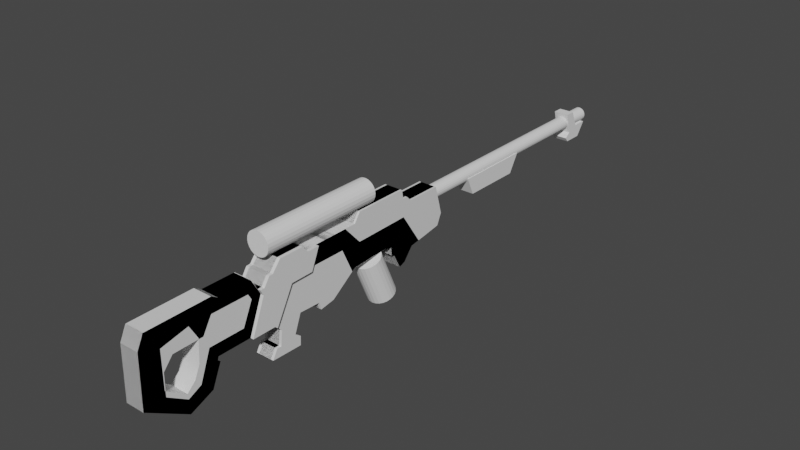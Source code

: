 # Source: Scifungun_Modelling_014_BlockOutStart_StockCutOut_AlternativeCutsinBodyCopy__BodyRoughCuts_.blend  (saved by Blender 2.91.10; exported with 4.5.12 LTS)
import bpy
from mathutils import Matrix  # noqa: F401  (used for matrix-valued properties, if any)

bpy.ops.wm.read_factory_settings(use_empty=True)
scene = bpy.context.scene
scene.name = 'Scene'

# ---- collections
col_reference = bpy.data.collections.new('Reference'); scene.collection.children.link(col_reference)
col_reference.hide_render = True
col_rifle = bpy.data.collections.new('Rifle'); scene.collection.children.link(col_rifle)

# ---- materials (node trees are filled in below, after node groups)
mat_material = bpy.data.materials.new('Material')
mat_material.alpha_threshold = 0.0
mat_material.use_transparent_shadow = False
mat_material.line_color = (0.0, 0.0, 0.0, 1.0)

# ---- node groups
ng_auto_smooth = bpy.data.node_groups.new('Auto Smooth', 'GeometryNodeTree')
_s = ng_auto_smooth.interface.new_socket(name='Geometry', in_out='OUTPUT', socket_type='NodeSocketGeometry')
_s = ng_auto_smooth.interface.new_socket(name='Geometry', in_out='INPUT', socket_type='NodeSocketGeometry')
_s = ng_auto_smooth.interface.new_socket(name='Angle', in_out='INPUT', socket_type='NodeSocketFloat')
_s.subtype = 'ANGLE'
_s.min_value = 0.0
_s.max_value = 3.142
ng_auto_smooth.is_modifier = True
_N = ng_auto_smooth.nodes; _L = ng_auto_smooth.links
n0 = _N.new('NodeGroupOutput'); n0.name = 'Group Output'; n0.location = (480, -100)
n1 = _N.new('NodeGroupInput'); n1.name = 'Group Input'; n1.location = (-420, -300)
n2 = _N.new('NodeGroupInput'); n2.name = 'Group Input.001'; n2.location = (-60, -100)
n3 = _N.new('GeometryNodeSetShadeSmooth'); n3.name = 'Set Shade Smooth'; n3.location = (120, -100)
n3.domain = 'EDGE'
n4 = _N.new('GeometryNodeSetShadeSmooth'); n4.name = 'Set Shade Smooth.001'; n4.location = (300, -100)
n5 = _N.new('GeometryNodeInputMeshEdgeAngle'); n5.name = 'Edge Angle'; n5.location = (-420, -220)
n6 = _N.new('GeometryNodeInputEdgeSmooth'); n6.name = 'Is Edge Smooth'; n6.location = (-60, -160)
n7 = _N.new('GeometryNodeInputShadeSmooth'); n7.name = 'Is Face Smooth'; n7.location = (-240, -340)
n8 = _N.new('FunctionNodeBooleanMath'); n8.name = 'Boolean Math'; n8.location = (-60, -220)
n9 = _N.new('FunctionNodeCompare'); n9.name = 'Compare'; n9.location = (-240, -180)
n9.operation = 'LESS_EQUAL'
_L.new(n5.outputs[0], n9.inputs[0])
_L.new(n4.outputs[0], n0.inputs[0])
_L.new(n1.outputs[1], n9.inputs[1])
_L.new(n9.outputs[0], n8.inputs[0])
_L.new(n7.outputs[0], n8.inputs[1])
_L.new(n2.outputs[0], n3.inputs[0])
_L.new(n6.outputs[0], n3.inputs[1])
_L.new(n3.outputs[0], n4.inputs[0])
_L.new(n8.outputs[0], n3.inputs[2])
n0.is_active_output = True

# ---- material node trees
mat_material.use_nodes = True; mat_material.node_tree.nodes.clear()
_N = mat_material.node_tree.nodes; _L = mat_material.node_tree.links
n0 = _N.new('ShaderNodeOutputMaterial'); n0.name = 'Material Output'; n0.location = (300, 300)
n1 = _N.new('ShaderNodeBsdfPrincipled'); n1.name = 'Principled BSDF'; n1.location = (10, 300)
n1.distribution = 'GGX'
n1.subsurface_method = 'BURLEY'
n1.inputs[2].default_value = 0.4
n1.inputs[3].default_value = 1.45
n1.inputs[27].default_value = (0.0, 0.0, 0.0, 1.0)
n1.inputs[28].default_value = 1.0
_L.new(n1.outputs[0], n0.inputs[0])
n0.is_active_output = True

# ---- world
world_world = bpy.data.worlds.new('World'); scene.world = world_world
world_world.use_nodes = True; world_world.node_tree.nodes.clear()
_N = world_world.node_tree.nodes; _L = world_world.node_tree.links
n0 = _N.new('ShaderNodeOutputWorld'); n0.name = 'World Output'; n0.location = (300, 300)
n1 = _N.new('ShaderNodeBackground'); n1.name = 'Background'; n1.location = (10, 300)
n1.inputs[0].default_value = (0.05088, 0.05088, 0.05088, 1.0)
_L.new(n1.outputs[0], n0.inputs[0])
n0.is_active_output = True
world_world.color = (0.05088, 0.05088, 0.05088)
world_world.use_sun_shadow = False
world_world.sun_shadow_jitter_overblur = 0.0

# ---- meshes
me_cube = bpy.data.meshes.new('Cube')
me_cube.from_pydata([(0.06842, -0.04359, -0.3687), (-0.06842, -0.04359, -0.3687), (-0.06842, -0.09209, -0.3869), (0.06842, -0.09209, -0.3869), (-0.06842, -0.1466, -0.2808), (0.06842, -0.1466, -0.2808), (-0.06842, -0.1709, -0.2687), (0.06842, -0.1709, -0.2687), (-0.06842, 0.02916, -0.2808), (0.06842, 0.02916, -0.2808), (-0.06842, -0.177, -0.2111), (0.06842, -0.177, -0.2111), (-0.06842, -0.2224, -0.205), (0.06842, -0.2224, -0.205), (-0.06842, -0.2224, -0.1929), (0.06842, -0.2224, -0.1929), (-0.06842, -0.5195, -0.205), (0.06842, -0.5195, -0.205), (0.06842, -0.05304, -0.0414), (-0.06842, -0.05304, -0.0414), (-0.06842, 0.1005, -0.2694), (0.06842, 0.1005, -0.2694), (-0.06842, -0.598, 0.09035), (0.06842, -0.598, 0.09035), (-0.06842, -0.4727, -0.04671), (0.06842, -0.4727, -0.04671), (-0.06842, -0.8511, 0.08878), (0.06842, -0.8511, 0.08878), (-0.06842, -0.9067, -0.04276), (0.06842, -0.9067, -0.04276), (-0.06842, -0.6285, -0.04352), (0.06842, -0.6285, -0.04352), (-0.06842, -0.5449, -0.223), (0.06842, -0.5449, -0.223)], [], [(1, 0, 3, 2), (5, 4, 2, 3), (4, 5, 7, 6), (11, 10, 6, 7), (10, 11, 13, 12), (15, 14, 12, 13), (14, 15, 17, 16), (0, 1, 8, 9), (20, 19, 18, 21), (23, 25, 24, 22), (18, 19, 24, 25), (9, 8, 20, 21), (27, 23, 22, 26), (30, 31, 29, 28), (33, 31, 30, 32), (32, 16, 17, 33), (29, 27, 26, 28), (26, 22, 24, 19, 20, 8, 1, 2, 4, 6, 10, 12, 14, 16, 32, 30, 28), (33, 17, 15, 13, 11, 7, 5, 3, 0, 9, 21, 18, 25, 23, 27, 29, 31)])
me_cube.polygons.foreach_set('use_smooth', [True] * 19)
_k = set([(0, 3), (0, 9), (1, 2), (1, 8), (2, 3), (2, 4), (3, 5), (4, 5), (4, 6), (5, 7), (6, 7), (6, 10), (7, 11), (8, 9), (8, 20), (9, 21), (10, 11), (10, 12), (11, 13), (12, 13), (12, 14), (13, 15), (14, 15), (14, 16), (15, 17), (16, 17), (16, 32), (17, 33), (18, 19), (18, 21), (18, 25), (19, 20), (19, 24), (20, 21), (22, 23), (22, 24), (22, 26), (23, 25), (23, 27), (24, 25), (26, 27), (26, 28), (27, 29), (28, 29), (28, 30), (29, 31), (30, 31), (30, 32), (31, 33), (32, 33)])
me_cube.attributes.new('sharp_edge', 'BOOLEAN', 'EDGE').data.foreach_set('value', [ (min(e.vertices), max(e.vertices)) in _k for e in me_cube.edges])
_k = {(0, 3): 1.0, (2, 3): 1.0, (1, 2): 1.0, (4, 5): 1.0, (2, 4): 1.0, (3, 5): 1.0, (5, 7): 1.0, (6, 7): 1.0, (4, 6): 1.0, (10, 11): 1.0, (6, 10): 1.0, (7, 11): 1.0, (11, 13): 1.0, (12, 13): 1.0, (10, 12): 1.0, (14, 15): 1.0, (12, 14): 1.0, (13, 15): 1.0, (15, 17): 1.0, (16, 17): 1.0, (14, 16): 1.0, (8, 9): 1.0, (1, 8): 1.0, (0, 9): 1.0, (19, 20): 1.0, (18, 19): 1.0, (18, 21): 1.0, (20, 21): 1.0, (23, 25): 1.0, (24, 25): 1.0, (22, 24): 1.0, (22, 23): 1.0, (19, 24): 1.0, (18, 25): 1.0, (8, 20): 1.0, (9, 21): 1.0, (26, 27): 1.0, (23, 27): 1.0, (22, 26): 1.0, (30, 31): 1.0, (29, 31): 1.0, (28, 29): 1.0, (28, 30): 1.0, (31, 33): 1.0, (30, 32): 1.0, (32, 33): 1.0, (16, 32): 1.0, (17, 33): 1.0, (27, 29): 1.0, (26, 28): 1.0}
me_cube.attributes.new('crease_edge', 'FLOAT', 'EDGE').data.foreach_set('value', [_k.get((min(e.vertices), max(e.vertices)), 0.0) for e in me_cube.edges])
_uv = me_cube.uv_layers.new(name='UVMap')
_uv.uv.foreach_set('vector', [0.0, 0.0, 0.0, 0.0, 0.0, 0.0, 0.0, 0.0, 0.0, 0.0, 0.0, 0.0, 0.0, 0.0, 0.0, 0.0, 0.0, 0.0, 0.0, 0.0, 0.0, 0.0, 0.0, 0.0, 0.0, 0.0, 0.0, 0.0, 0.0, 0.0, 0.0, 0.0, 0.0, 0.0, 0.0, 0.0, 0.0, 0.0, 0.0, 0.0, 0.0, 0.0, 0.0, 0.0, 0.0, 0.0, 0.0, 0.0, 0.0, 0.0, 0.0, 0.0, 0.0, 0.0, 0.0, 0.0, 0.0, 0.0, 0.0, 0.0, 0.0, 0.0, 0.0, 0.0, 0.0, 0.0, 0.0, 0.0, 0.0, 0.0, 0.0, 0.0, 0.0, 0.0, 0.0, 0.0, 0.0, 0.0, 0.0, 0.0, 0.0, 0.0, 0.0, 0.0, 0.0, 0.0, 0.0, 0.0, 0.0, 0.0, 0.0, 0.0, 0.0, 0.0, 0.0, 0.0, 0.0, 0.0, 0.0, 0.0, 0.0, 0.0, 0.0, 0.0, 0.0, 0.0, 0.0, 0.0, 0.0, 0.0, 0.0, 0.0, 0.0, 0.0, 0.0, 0.0, 0.0, 0.0, 0.0, 0.0, 0.0, 0.0, 0.0, 0.0, 0.0, 0.0, 0.0, 0.0, 0.0, 0.0, 0.0, 0.0, 0.0, 0.0, 0.0, 0.0, 0.5467, 0.1325, 0.5471, 0.1562, 0.5165, 0.168, 0.5177, 0.2072, 0.4669, 0.2216, 0.4644, 0.2149, 0.4448, 0.2081, 0.4408, 0.2036, 0.4644, 0.1985, 0.4671, 0.1962, 0.4799, 0.1956, 0.4813, 0.1914, 0.484, 0.1914, 0.4813, 0.1636, 0.4773, 0.1612, 0.5173, 0.1534, 0.5174, 0.1273, 0.4773, 0.5888, 0.4813, 0.5864, 0.484, 0.5586, 0.4813, 0.5586, 0.4799, 0.5544, 0.4671, 0.5538, 0.4644, 0.5515, 0.4408, 0.5464, 0.4448, 0.5419, 0.4644, 0.5351, 0.4669, 0.5284, 0.5177, 0.5428, 0.5165, 0.582, 0.5471, 0.5938, 0.5467, 0.6175, 0.5174, 0.6227, 0.5173, 0.5966])
me_cube.materials.append(mat_material)
me_cube.use_remesh_preserve_volume = False
me_cube.use_remesh_preserve_attributes = False
me_cube.use_mirror_vertex_groups = False
me_cube.update()
me_cylinder_002 = bpy.data.meshes.new('Cylinder.002')
me_cylinder_002.from_pydata([(-8.542e-09, 0.1649, -0.1224), (-1e-08, 0.02695, 0.1912), (0.02549, 0.1618, -0.1237), (0.02549, 0.02388, 0.1898), (0.04925, 0.1528, -0.1277), (0.04925, 0.01487, 0.1859), (0.06965, 0.1385, -0.134), (0.06965, 0.0005454, 0.1796), (0.0853, 0.1198, -0.1422), (0.0853, -0.01813, 0.1714), (0.09514, 0.09806, -0.1518), (0.09514, -0.03987, 0.1618), (0.0985, 0.07473, -0.162), (0.0985, -0.06321, 0.1515), (0.09514, 0.05139, -0.1723), (0.09514, -0.08655, 0.1413), (0.0853, 0.02965, -0.1819), (0.0853, -0.1083, 0.1317), (0.06965, 0.01097, -0.1901), (0.06965, -0.127, 0.1235), (0.04925, -0.003357, -0.1964), (0.04925, -0.1413, 0.1172), (0.02549, -0.01236, -0.2003), (0.02549, -0.1503, 0.1132), (2.982e-08, -0.01544, -0.2017), (2.836e-08, -0.1534, 0.1119), (-0.02549, -0.01236, -0.2003), (-0.02549, -0.1503, 0.1132), (-0.04925, -0.003357, -0.1964), (-0.04925, -0.1413, 0.1172), (-0.06965, 0.01097, -0.1901), (-0.06965, -0.127, 0.1235), (-0.0853, 0.02964, -0.1819), (-0.0853, -0.1083, 0.1317), (-0.09514, 0.05139, -0.1723), (-0.09514, -0.08655, 0.1413), (-0.0985, 0.07473, -0.162), (-0.0985, -0.06321, 0.1515), (-0.09514, 0.09806, -0.1518), (-0.09514, -0.03987, 0.1618), (-0.0853, 0.1198, -0.1422), (-0.0853, -0.01813, 0.1714), (-0.06965, 0.1385, -0.134), (-0.06965, 0.0005454, 0.1796), (-0.04925, 0.1528, -0.1277), (-0.04925, 0.01487, 0.1859), (-0.02549, 0.1618, -0.1237), (-0.02549, 0.02388, 0.1898)], [], [(0, 1, 3, 2), (2, 3, 5, 4), (4, 5, 7, 6), (6, 7, 9, 8), (8, 9, 11, 10), (10, 11, 13, 12), (12, 13, 15, 14), (14, 15, 17, 16), (16, 17, 19, 18), (18, 19, 21, 20), (20, 21, 23, 22), (22, 23, 25, 24), (24, 25, 27, 26), (26, 27, 29, 28), (28, 29, 31, 30), (30, 31, 33, 32), (32, 33, 35, 34), (34, 35, 37, 36), (36, 37, 39, 38), (38, 39, 41, 40), (40, 41, 43, 42), (42, 43, 45, 44), (3, 1, 47, 45, 43, 41, 39, 37, 35, 33, 31, 29, 27, 25, 23, 21, 19, 17, 15, 13, 11, 9, 7, 5), (44, 45, 47, 46), (46, 47, 1, 0), (0, 2, 4, 6, 8, 10, 12, 14, 16, 18, 20, 22, 24, 26, 28, 30, 32, 34, 36, 38, 40, 42, 44, 46)])
_uv = me_cylinder_002.uv_layers.new(name='UVMap')
_uv.uv.foreach_set('vector', [1.0, 0.5, 1.0, 1.0, 0.9583, 1.0, 0.9583, 0.5, 0.9583, 0.5, 0.9583, 1.0, 0.9167, 1.0, 0.9167, 0.5, 0.9167, 0.5, 0.9167, 1.0, 0.875, 1.0, 0.875, 0.5, 0.875, 0.5, 0.875, 1.0, 0.8333, 1.0, 0.8333, 0.5, 0.8333, 0.5, 0.8333, 1.0, 0.7917, 1.0, 0.7917, 0.5, 0.7917, 0.5, 0.7917, 1.0, 0.75, 1.0, 0.75, 0.5, 0.75, 0.5, 0.75, 1.0, 0.7083, 1.0, 0.7083, 0.5, 0.7083, 0.5, 0.7083, 1.0, 0.6667, 1.0, 0.6667, 0.5, 0.6667, 0.5, 0.6667, 1.0, 0.625, 1.0, 0.625, 0.5, 0.625, 0.5, 0.625, 1.0, 0.5833, 1.0, 0.5833, 0.5, 0.5833, 0.5, 0.5833, 1.0, 0.5417, 1.0, 0.5417, 0.5, 0.5417, 0.5, 0.5417, 1.0, 0.5, 1.0, 0.5, 0.5, 0.5, 0.5, 0.5, 1.0, 0.4583, 1.0, 0.4583, 0.5, 0.4583, 0.5, 0.4583, 1.0, 0.4167, 1.0, 0.4167, 0.5, 0.4167, 0.5, 0.4167, 1.0, 0.375, 1.0, 0.375, 0.5, 0.375, 0.5, 0.375, 1.0, 0.3333, 1.0, 0.3333, 0.5, 0.3333, 0.5, 0.3333, 1.0, 0.2917, 1.0, 0.2917, 0.5, 0.2917, 0.5, 0.2917, 1.0, 0.25, 1.0, 0.25, 0.5, 0.25, 0.5, 0.25, 1.0, 0.2083, 1.0, 0.2083, 0.5, 0.2083, 0.5, 0.2083, 1.0, 0.1667, 1.0, 0.1667, 0.5, 0.1667, 0.5, 0.1667, 1.0, 0.125, 1.0, 0.125, 0.5, 0.125, 0.5, 0.125, 1.0, 0.08333, 1.0, 0.08333, 0.5, 0.3121, 0.4818, 0.25, 0.49, 0.1879, 0.4818, 0.13, 0.4578, 0.08029, 0.4197, 0.04215, 0.37, 0.01818, 0.3121, 0.01, 0.25, 0.01818, 0.1879, 0.04215, 0.13, 0.08029, 0.08029, 0.13, 0.04215, 0.1879, 0.01818, 0.25, 0.01, 0.3121, 0.01818, 0.37, 0.04215, 0.4197, 0.08029, 0.4578, 0.13, 0.4818, 0.1879, 0.49, 0.25, 0.4818, 0.3121, 0.4578, 0.37, 0.4197, 0.4197, 0.37, 0.4578, 0.08333, 0.5, 0.08333, 1.0, 0.04167, 1.0, 0.04167, 0.5, 0.04167, 0.5, 0.04167, 1.0, -1.863e-07, 1.0, -1.863e-07, 0.5, 0.75, 0.49, 0.8121, 0.4818, 0.87, 0.4578, 0.9197, 0.4197, 0.9578, 0.37, 0.9818, 0.3121, 0.99, 0.25, 0.9818, 0.1879, 0.9578, 0.13, 0.9197, 0.08029, 0.87, 0.04215, 0.8121, 0.01818, 0.75, 0.01, 0.6879, 0.01818, 0.63, 0.04215, 0.5803, 0.08029, 0.5422, 0.13, 0.5182, 0.1879, 0.51, 0.25, 0.5182, 0.3121, 0.5422, 0.37, 0.5803, 0.4197, 0.63, 0.4578, 0.6879, 0.4818])
me_cylinder_002.use_remesh_fix_poles = True
me_cylinder_002.use_remesh_preserve_attributes = False
me_cylinder_002.use_mirror_vertex_groups = False
me_cylinder_002.update()
me_cylinder = bpy.data.meshes.new('Cylinder')
me_cylinder.from_pydata([(1.722e-08, 2.148, 0.03044), (1.722e-08, 0.267, 0.03044), (0.01295, 2.148, 0.02873), (0.01295, 0.267, 0.02873), (0.02501, 2.148, 0.02374), (0.02501, 0.267, 0.02374), (0.03537, 2.148, 0.01579), (0.03537, 0.267, 0.01579), (0.04332, 2.148, 0.005429), (0.04332, 0.267, 0.005429), (0.04831, 2.148, -0.006634), (0.04831, 0.267, -0.006634), (0.05002, 2.148, -0.01958), (0.05002, 0.267, -0.01958), (0.04831, 2.148, -0.03253), (0.04831, 0.267, -0.03253), (0.04332, 2.148, -0.04459), (0.04332, 0.267, -0.04459), (0.03537, 2.148, -0.05495), (0.03537, 0.267, -0.05495), (0.02501, 2.148, -0.0629), (0.02501, 0.267, -0.0629), (0.01295, 2.148, -0.06789), (0.01295, 0.267, -0.06789), (3.669e-08, 2.148, -0.0696), (3.669e-08, 0.267, -0.0696), (-0.01295, 2.148, -0.06789), (-0.01295, 0.267, -0.06789), (-0.02501, 2.148, -0.0629), (-0.02501, 0.267, -0.0629), (-0.03537, 2.148, -0.05495), (-0.03537, 0.267, -0.05495), (-0.04332, 2.148, -0.04459), (-0.04332, 0.267, -0.04459), (-0.04831, 2.148, -0.03253), (-0.04831, 0.267, -0.03253), (-0.05002, 2.148, -0.01958), (-0.05002, 0.267, -0.01958), (-0.04831, 2.148, -0.006634), (-0.04831, 0.267, -0.006634), (-0.04332, 2.148, 0.005429), (-0.04332, 0.267, 0.005429), (-0.03537, 2.148, 0.01579), (-0.03537, 0.267, 0.01579), (-0.02501, 2.148, 0.02374), (-0.02501, 0.267, 0.02374), (-0.01295, 2.148, 0.02873), (-0.01295, 0.267, 0.02873)], [], [(0, 1, 3, 2), (2, 3, 5, 4), (4, 5, 7, 6), (6, 7, 9, 8), (8, 9, 11, 10), (10, 11, 13, 12), (12, 13, 15, 14), (14, 15, 17, 16), (16, 17, 19, 18), (18, 19, 21, 20), (20, 21, 23, 22), (22, 23, 25, 24), (24, 25, 27, 26), (26, 27, 29, 28), (28, 29, 31, 30), (30, 31, 33, 32), (32, 33, 35, 34), (34, 35, 37, 36), (36, 37, 39, 38), (38, 39, 41, 40), (40, 41, 43, 42), (42, 43, 45, 44), (3, 1, 47, 45, 43, 41, 39, 37, 35, 33, 31, 29, 27, 25, 23, 21, 19, 17, 15, 13, 11, 9, 7, 5), (44, 45, 47, 46), (46, 47, 1, 0), (0, 2, 4, 6, 8, 10, 12, 14, 16, 18, 20, 22, 24, 26, 28, 30, 32, 34, 36, 38, 40, 42, 44, 46)])
_uv = me_cylinder.uv_layers.new(name='UVMap')
_uv.uv.foreach_set('vector', [1.0, 0.5, 1.0, 1.0, 0.9583, 1.0, 0.9583, 0.5, 0.9583, 0.5, 0.9583, 1.0, 0.9167, 1.0, 0.9167, 0.5, 0.9167, 0.5, 0.9167, 1.0, 0.875, 1.0, 0.875, 0.5, 0.875, 0.5, 0.875, 1.0, 0.8333, 1.0, 0.8333, 0.5, 0.8333, 0.5, 0.8333, 1.0, 0.7917, 1.0, 0.7917, 0.5, 0.7917, 0.5, 0.7917, 1.0, 0.75, 1.0, 0.75, 0.5, 0.75, 0.5, 0.75, 1.0, 0.7083, 1.0, 0.7083, 0.5, 0.7083, 0.5, 0.7083, 1.0, 0.6667, 1.0, 0.6667, 0.5, 0.6667, 0.5, 0.6667, 1.0, 0.625, 1.0, 0.625, 0.5, 0.625, 0.5, 0.625, 1.0, 0.5833, 1.0, 0.5833, 0.5, 0.5833, 0.5, 0.5833, 1.0, 0.5417, 1.0, 0.5417, 0.5, 0.5417, 0.5, 0.5417, 1.0, 0.5, 1.0, 0.5, 0.5, 0.5, 0.5, 0.5, 1.0, 0.4583, 1.0, 0.4583, 0.5, 0.4583, 0.5, 0.4583, 1.0, 0.4167, 1.0, 0.4167, 0.5, 0.4167, 0.5, 0.4167, 1.0, 0.375, 1.0, 0.375, 0.5, 0.375, 0.5, 0.375, 1.0, 0.3333, 1.0, 0.3333, 0.5, 0.3333, 0.5, 0.3333, 1.0, 0.2917, 1.0, 0.2917, 0.5, 0.2917, 0.5, 0.2917, 1.0, 0.25, 1.0, 0.25, 0.5, 0.25, 0.5, 0.25, 1.0, 0.2083, 1.0, 0.2083, 0.5, 0.2083, 0.5, 0.2083, 1.0, 0.1667, 1.0, 0.1667, 0.5, 0.1667, 0.5, 0.1667, 1.0, 0.125, 1.0, 0.125, 0.5, 0.125, 0.5, 0.125, 1.0, 0.08333, 1.0, 0.08333, 0.5, 0.3121, 0.4818, 0.25, 0.49, 0.1879, 0.4818, 0.13, 0.4578, 0.08029, 0.4197, 0.04215, 0.37, 0.01818, 0.3121, 0.01, 0.25, 0.01818, 0.1879, 0.04215, 0.13, 0.08029, 0.08029, 0.13, 0.04215, 0.1879, 0.01818, 0.25, 0.01, 0.3121, 0.01818, 0.37, 0.04215, 0.4197, 0.08029, 0.4578, 0.13, 0.4818, 0.1879, 0.49, 0.25, 0.4818, 0.3121, 0.4578, 0.37, 0.4197, 0.4197, 0.37, 0.4578, 0.08333, 0.5, 0.08333, 1.0, 0.04167, 1.0, 0.04167, 0.5, 0.04167, 0.5, 0.04167, 1.0, -1.863e-07, 1.0, -1.863e-07, 0.5, 0.75, 0.49, 0.8121, 0.4818, 0.87, 0.4578, 0.9197, 0.4197, 0.9578, 0.37, 0.9818, 0.3121, 0.99, 0.25, 0.9818, 0.1879, 0.9578, 0.13, 0.9197, 0.08029, 0.87, 0.04215, 0.8121, 0.01818, 0.75, 0.01, 0.6879, 0.01818, 0.63, 0.04215, 0.5803, 0.08029, 0.5422, 0.13, 0.5182, 0.1879, 0.51, 0.25, 0.5182, 0.3121, 0.5422, 0.37, 0.5803, 0.4197, 0.63, 0.4578, 0.6879, 0.4818])
me_cylinder.use_remesh_fix_poles = True
me_cylinder.use_remesh_preserve_attributes = False
me_cylinder.use_mirror_vertex_groups = False
me_cylinder.update()
me_cylinder_001 = bpy.data.meshes.new('Cylinder.001')
me_cylinder_001.from_pydata([(1.544e-08, -0.3388, 0.3133), (1.544e-08, -1.238, 0.3133), (0.0216, -0.3388, 0.3105), (0.0216, -1.238, 0.3105), (0.04172, -0.3388, 0.3021), (0.04172, -1.238, 0.3021), (0.05901, -0.3388, 0.2889), (0.05901, -1.238, 0.2889), (0.07227, -0.3388, 0.2716), (0.07227, -1.238, 0.2716), (0.08061, -0.3388, 0.2515), (0.08061, -1.238, 0.2515), (0.08345, -0.3388, 0.2299), (0.08345, -1.238, 0.2299), (0.08061, -0.3388, 0.2083), (0.08061, -1.238, 0.2083), (0.07227, -0.3388, 0.1881), (0.07227, -1.238, 0.1881), (0.05901, -0.3388, 0.1709), (0.05901, -1.238, 0.1709), (0.04172, -0.3388, 0.1576), (0.04172, -1.238, 0.1576), (0.0216, -0.3388, 0.1493), (0.0216, -1.238, 0.1493), (4.794e-08, -0.3388, 0.1464), (4.794e-08, -1.238, 0.1464), (-0.0216, -0.3388, 0.1493), (-0.0216, -1.238, 0.1493), (-0.04172, -0.3388, 0.1576), (-0.04172, -1.238, 0.1576), (-0.05901, -0.3388, 0.1709), (-0.05901, -1.238, 0.1709), (-0.07227, -0.3388, 0.1881), (-0.07227, -1.238, 0.1881), (-0.08061, -0.3388, 0.2083), (-0.08061, -1.238, 0.2083), (-0.08345, -0.3388, 0.2299), (-0.08345, -1.238, 0.2299), (-0.08061, -0.3388, 0.2515), (-0.08061, -1.238, 0.2515), (-0.07227, -0.3388, 0.2716), (-0.07227, -1.238, 0.2716), (-0.05901, -0.3388, 0.2889), (-0.05901, -1.238, 0.2889), (-0.04172, -0.3388, 0.3021), (-0.04172, -1.238, 0.3021), (-0.0216, -0.3388, 0.3105), (-0.0216, -1.238, 0.3105)], [], [(0, 1, 3, 2), (2, 3, 5, 4), (4, 5, 7, 6), (6, 7, 9, 8), (8, 9, 11, 10), (10, 11, 13, 12), (12, 13, 15, 14), (14, 15, 17, 16), (16, 17, 19, 18), (18, 19, 21, 20), (20, 21, 23, 22), (22, 23, 25, 24), (24, 25, 27, 26), (26, 27, 29, 28), (28, 29, 31, 30), (30, 31, 33, 32), (32, 33, 35, 34), (34, 35, 37, 36), (36, 37, 39, 38), (38, 39, 41, 40), (40, 41, 43, 42), (42, 43, 45, 44), (3, 1, 47, 45, 43, 41, 39, 37, 35, 33, 31, 29, 27, 25, 23, 21, 19, 17, 15, 13, 11, 9, 7, 5), (44, 45, 47, 46), (46, 47, 1, 0), (0, 2, 4, 6, 8, 10, 12, 14, 16, 18, 20, 22, 24, 26, 28, 30, 32, 34, 36, 38, 40, 42, 44, 46)])
_uv = me_cylinder_001.uv_layers.new(name='UVMap')
_uv.uv.foreach_set('vector', [1.0, 0.5, 1.0, 1.0, 0.9583, 1.0, 0.9583, 0.5, 0.9583, 0.5, 0.9583, 1.0, 0.9167, 1.0, 0.9167, 0.5, 0.9167, 0.5, 0.9167, 1.0, 0.875, 1.0, 0.875, 0.5, 0.875, 0.5, 0.875, 1.0, 0.8333, 1.0, 0.8333, 0.5, 0.8333, 0.5, 0.8333, 1.0, 0.7917, 1.0, 0.7917, 0.5, 0.7917, 0.5, 0.7917, 1.0, 0.75, 1.0, 0.75, 0.5, 0.75, 0.5, 0.75, 1.0, 0.7083, 1.0, 0.7083, 0.5, 0.7083, 0.5, 0.7083, 1.0, 0.6667, 1.0, 0.6667, 0.5, 0.6667, 0.5, 0.6667, 1.0, 0.625, 1.0, 0.625, 0.5, 0.625, 0.5, 0.625, 1.0, 0.5833, 1.0, 0.5833, 0.5, 0.5833, 0.5, 0.5833, 1.0, 0.5417, 1.0, 0.5417, 0.5, 0.5417, 0.5, 0.5417, 1.0, 0.5, 1.0, 0.5, 0.5, 0.5, 0.5, 0.5, 1.0, 0.4583, 1.0, 0.4583, 0.5, 0.4583, 0.5, 0.4583, 1.0, 0.4167, 1.0, 0.4167, 0.5, 0.4167, 0.5, 0.4167, 1.0, 0.375, 1.0, 0.375, 0.5, 0.375, 0.5, 0.375, 1.0, 0.3333, 1.0, 0.3333, 0.5, 0.3333, 0.5, 0.3333, 1.0, 0.2917, 1.0, 0.2917, 0.5, 0.2917, 0.5, 0.2917, 1.0, 0.25, 1.0, 0.25, 0.5, 0.25, 0.5, 0.25, 1.0, 0.2083, 1.0, 0.2083, 0.5, 0.2083, 0.5, 0.2083, 1.0, 0.1667, 1.0, 0.1667, 0.5, 0.1667, 0.5, 0.1667, 1.0, 0.125, 1.0, 0.125, 0.5, 0.125, 0.5, 0.125, 1.0, 0.08333, 1.0, 0.08333, 0.5, 0.3121, 0.4818, 0.25, 0.49, 0.1879, 0.4818, 0.13, 0.4578, 0.08029, 0.4197, 0.04215, 0.37, 0.01818, 0.3121, 0.01, 0.25, 0.01818, 0.1879, 0.04215, 0.13, 0.08029, 0.08029, 0.13, 0.04215, 0.1879, 0.01818, 0.25, 0.01, 0.3121, 0.01818, 0.37, 0.04215, 0.4197, 0.08029, 0.4578, 0.13, 0.4818, 0.1879, 0.49, 0.25, 0.4818, 0.3121, 0.4578, 0.37, 0.4197, 0.4197, 0.37, 0.4578, 0.08333, 0.5, 0.08333, 1.0, 0.04167, 1.0, 0.04167, 0.5, 0.04167, 0.5, 0.04167, 1.0, -1.863e-07, 1.0, -1.863e-07, 0.5, 0.75, 0.49, 0.8121, 0.4818, 0.87, 0.4578, 0.9197, 0.4197, 0.9578, 0.37, 0.9818, 0.3121, 0.99, 0.25, 0.9818, 0.1879, 0.9578, 0.13, 0.9197, 0.08029, 0.87, 0.04215, 0.8121, 0.01818, 0.75, 0.01, 0.6879, 0.01818, 0.63, 0.04215, 0.5803, 0.08029, 0.5422, 0.13, 0.5182, 0.1879, 0.51, 0.25, 0.5182, 0.3121, 0.5422, 0.37, 0.5803, 0.4197, 0.63, 0.4578, 0.6879, 0.4818])
me_cylinder_001.use_remesh_fix_poles = True
me_cylinder_001.use_remesh_preserve_attributes = False
me_cylinder_001.use_mirror_vertex_groups = False
me_cylinder_001.update()
me_cube_001 = bpy.data.meshes.new('Cube.001')
me_cube_001.from_pydata([(0.05579, 0.7053, -0.1589), (-0.05579, 0.7053, -0.1589), (-0.05579, 0.646, -0.0291), (0.05579, 0.646, -0.0291), (-0.05579, 1.229, -0.0291), (0.05579, 1.229, -0.0291), (-0.05579, 1.151, -0.1608), (0.05579, 1.151, -0.1608)], [], [(2, 1, 0, 3), (7, 6, 4, 5), (0, 1, 6, 7), (4, 2, 3, 5), (2, 4, 6, 1), (7, 5, 3, 0)])
_uv = me_cube_001.uv_layers.new(name='UVMap')
_uv.uv.foreach_set('vector', [0.0, 0.0, 0.0, 0.0, 0.0, 0.0, 0.0, 0.0, 0.0, 0.0, 0.0, 0.0, 0.0, 0.0, 0.0, 0.0, 0.0, 0.0, 0.0, 0.0, 0.0, 0.0, 0.0, 0.0, 0.0, 0.0, 0.0, 0.0, 0.0, 0.0, 0.0, 0.0, 0.5109, 0.01881, 0.5109, 0.2335, 0.4624, 0.2046, 0.4631, 0.04064, 0.4624, 0.5454, 0.5109, 0.5165, 0.5109, 0.7312, 0.4631, 0.7094])
me_cube_001.use_remesh_fix_poles = True
me_cube_001.use_remesh_preserve_attributes = False
me_cube_001.use_mirror_vertex_groups = False
me_cube_001.update()
me_cube_003 = bpy.data.meshes.new('Cube.003')
me_cube_003.from_pydata([(-0.05579, 1.888, 0.06101), (0.05579, 1.888, 0.06101), (-0.05579, 1.931, -0.09394), (0.05579, 1.931, -0.09394), (-0.05579, 1.889, -0.1282), (0.05579, 1.889, -0.1282), (-0.05579, 1.912, -0.1596), (0.05579, 1.912, -0.1596), (0.05579, 2.015, -0.0597), (-0.05579, 2.015, -0.0597), (-0.05579, 2.126, -0.06112), (0.05579, 2.126, -0.06112), (-0.05579, 2.054, -0.1602), (0.05579, 2.054, -0.1602), (-0.05579, 1.963, 0.06101), (0.05579, 1.963, 0.06101)], [], [(0, 2, 3, 1), (2, 4, 5, 3), (7, 5, 4, 6), (8, 11, 10, 9), (13, 12, 10, 11), (15, 8, 9, 14), (7, 6, 12, 13), (14, 0, 1, 15), (6, 4, 2, 0, 14, 9, 10, 12), (11, 8, 15, 1, 3, 5, 7, 13)])
_uv = me_cube_003.uv_layers.new(name='UVMap')
_uv.uv.foreach_set('vector', [0.0, 0.0, 0.0, 0.0, 0.0, 0.0, 0.0, 0.0, 0.0, 0.0, 0.0, 0.0, 0.0, 0.0, 0.0, 0.0, 0.0, 0.0, 0.0, 0.0, 0.0, 0.0, 0.0, 0.0, 0.0, 0.0, 0.0, 0.0, 0.0, 0.0, 0.0, 0.0, 0.0, 0.0, 0.0, 0.0, 0.0, 0.0, 0.0, 0.0, 0.0, 0.0, 0.0, 0.0, 0.0, 0.0, 0.0, 0.0, 0.0, 0.0, 0.0, 0.0, 0.0, 0.0, 0.0, 0.0, 0.0, 0.0, 0.0, 0.0, 0.0, 0.0, 0.0, 0.0, 0.4629, 0.09821, 0.4697, 0.08984, 0.4772, 0.1051, 0.5109, 0.08925, 0.5109, 0.1171, 0.4846, 0.136, 0.4842, 0.177, 0.4627, 0.1505, 0.4842, 0.573, 0.4846, 0.614, 0.5109, 0.6329, 0.5109, 0.6608, 0.4772, 0.6449, 0.4697, 0.6602, 0.4629, 0.6518, 0.4627, 0.5995])
me_cube_003.use_remesh_fix_poles = True
me_cube_003.use_remesh_preserve_attributes = False
me_cube_003.use_mirror_vertex_groups = False
me_cube_003.update()
me_cube_002 = bpy.data.meshes.new('Cube.002')
me_cube_002.from_pydata([(0.06842, -0.05713, 0.08823), (-0.06842, -0.05713, 0.08823), (0.06842, 0.2753, 0.051), (-0.06842, 0.2753, 0.051), (-0.06842, -0.07043, 0.1547), (-0.06842, 0.01733, 0.051), (0.06842, -0.07043, 0.1547), (0.06842, 0.01733, 0.051), (0.06842, -2.152, 0.008588), (-0.06842, -2.152, 0.008588), (-0.06842, -0.0199, 0.08823), (0.06842, -0.0199, 0.08823), (-0.06842, -0.4667, 0.1547), (0.06842, -0.4667, 0.1547), (-0.06842, -2.107, 0.1015), (0.06842, -2.107, 0.1015), (-0.06842, -0.5119, 0.09089), (0.06842, -0.5119, 0.09089), (-0.06842, -1.001, -0.302), (0.06842, -1.001, -0.302), (0.06842, -1.008, -0.4596), (-0.06842, -1.008, -0.4596), (-0.06842, -1.011, -0.5233), (0.06842, -1.011, -0.5233), (-0.06842, -1.238, -0.5172), (0.06842, -1.238, -0.5172), (0.06842, -1.862, -0.5415), (-0.06842, -1.862, -0.5415), (-0.06842, -2.162, -0.3596), (0.06842, -2.162, -0.3596), (-0.06842, -1.202, -0.4536), (0.06842, -1.202, -0.4536), (-0.06842, -1.05, -0.4293), (0.06842, -1.05, -0.4293), (-0.06842, -1.168, -0.4536), (0.06842, -1.168, -0.4536), (-0.06842, -1.156, -0.3475), (0.06842, -1.156, -0.3475), (-0.06842, -1.229, -0.2808), (0.06842, -1.229, -0.2808), (-0.06842, -0.5195, -0.205), (-0.06842, -1.638, -0.2808), (0.06842, -1.638, -0.2808), (0.06842, -0.5195, -0.205), (-0.06842, -1.644, -0.305), (0.06842, -1.644, -0.305), (-0.06842, -0.7165, -0.3444), (0.06842, -0.7165, -0.3444), (-0.06842, -1.626, -0.3172), (0.06842, -1.626, -0.3172), (-0.06842, -0.8256, -0.3626), (0.06842, -0.8256, -0.3626), (-0.06842, -1.693, -0.4717), (0.06842, -1.693, -0.4717), (-0.06842, -0.8408, -0.3081), (0.06842, -0.8408, -0.3081), (0.06842, -0.3685, -0.02755), (-0.06842, -0.3685, -0.02755), (-0.06842, -0.4384, -0.2017), (0.06842, -0.4384, -0.2017), (-0.06842, 0.3149, -0.09227), (0.06842, 0.3149, -0.09227), (-0.06842, 0.03768, -0.0907), (0.06842, 0.03768, -0.0907), (-0.06842, -0.02889, -0.02755), (0.06842, -0.02889, -0.02755), (0.06842, -0.8573, -0.08361), (-0.06842, -0.8573, -0.08361), (-0.06842, -1.646, -0.07869), (0.06842, -1.646, -0.07869), (-0.06842, -1.741, 0.1058), (0.06842, -1.741, 0.1058), (-0.06842, -0.7156, 0.08962), (0.06842, -0.7156, 0.08962), (-0.06842, -0.811, -0.2383), (0.06842, -0.811, -0.2383), (-0.06842, -0.7018, -0.1444), (0.06842, -0.7018, -0.1444), (0.06842, -0.9441, -0.1427), (-0.06842, -0.9441, -0.1427), (-0.06842, -0.9851, -0.2383), (0.06842, -0.9851, -0.2383), (-0.06842, -0.8929, -0.141), (-0.06842, -0.8531, -0.1417), (0.06842, -0.8531, -0.1417), (0.06842, -0.8929, -0.141), (0.06842, -1.87, -0.4023), (-0.06842, -1.87, -0.4023), (-0.06842, -2.014, -0.3045), (0.06842, -2.014, -0.3045), (0.06842, -1.772, -0.2601), (-0.06842, -1.772, -0.2601), (-0.06842, -1.81, -0.346), (0.06842, -1.81, -0.346), (0.06842, -1.819, 0.0007028), (-0.06842, -1.819, 0.0007028), (-0.06842, -1.761, -0.101), (0.06842, -1.761, -0.101), (-0.06842, -2.013, -0.04078), (0.06842, -2.013, -0.04078)], [], [(0, 1, 4, 6), (4, 12, 13, 6), (12, 16, 17, 13), (2, 3, 5, 7), (7, 5, 10, 11), (10, 1, 0, 11), (14, 9, 8, 15), (21, 20, 23, 22), (22, 23, 25, 24), (31, 30, 24, 25), (35, 34, 30, 31), (37, 36, 34, 35), (36, 37, 39, 38), (38, 39, 42, 41), (41, 42, 45, 44), (40, 43, 47, 46), (49, 48, 44, 45), (46, 47, 51, 50), (48, 49, 53, 52), (55, 54, 50, 51), (26, 27, 52, 53), (54, 55, 19, 18), (27, 26, 29, 28), (18, 19, 33, 32), (9, 28, 29, 8), (20, 21, 32, 33), (99, 98, 95, 94), (58, 57, 56, 59), (63, 62, 60, 61), (62, 63, 65, 64), (56, 57, 64, 65), (43, 40, 58, 59), (60, 3, 2, 61), (66, 67, 68, 69), (69, 68, 70, 71), (72, 67, 66, 73), (73, 17, 16, 72), (70, 14, 15, 71), (77, 76, 74, 75), (79, 78, 81, 80), (83, 76, 77, 84, 85, 82), (75, 74, 80, 81), (78, 79, 82, 85), (67, 72, 16, 12, 4, 1, 10, 5, 3, 60, 62, 64, 57, 58, 40, 46, 50, 54, 18, 80, 74, 76, 83), (81, 19, 55, 51, 47, 43, 59, 56, 65, 63, 61, 2, 7, 11, 0, 6, 13, 17, 73, 66, 84, 77, 75), (86, 87, 88, 89), (90, 91, 92, 93), (94, 95, 96, 97), (89, 88, 98, 99), (92, 87, 86, 93), (96, 91, 90, 97), (32, 21, 22, 24, 30, 34, 36, 38, 41, 44, 48, 52, 27, 28, 9, 14, 70, 95, 98, 88, 87, 92, 91, 96, 68, 67, 83, 82, 79, 80, 18), (95, 70, 68, 96), (84, 66, 69, 97, 90, 93, 86, 89, 99, 94, 71, 15, 8, 29, 26, 53, 49, 45, 42, 39, 37, 35, 31, 25, 23, 20, 33, 19, 81, 78, 85), (97, 69, 71, 94)])
me_cube_002.polygons.foreach_set('use_smooth', [True] * 55)
_k = set([(0, 1), (0, 6), (0, 11), (1, 4), (1, 10), (2, 3), (2, 7), (2, 61), (3, 5), (3, 60), (4, 6), (4, 12), (5, 7), (5, 10), (6, 13), (7, 11), (8, 9), (8, 15), (8, 29), (9, 14), (9, 28), (10, 11), (12, 13), (12, 16), (13, 17), (14, 15), (14, 70), (15, 71), (16, 17), (16, 72), (17, 73), (18, 19), (18, 32), (18, 54), (19, 33), (19, 55), (20, 21), (20, 23), (20, 33), (21, 22), (21, 32), (22, 23), (22, 24), (23, 25), (24, 25), (24, 30), (25, 31), (26, 27), (26, 29), (26, 53), (27, 28), (27, 52), (28, 29), (30, 31), (30, 34), (31, 35), (32, 33), (34, 35), (34, 36), (35, 37), (36, 37), (36, 38), (37, 39), (38, 39), (38, 41), (39, 42), (40, 43), (40, 46), (40, 58), (41, 42), (41, 44), (42, 45), (43, 47), (43, 59), (44, 45), (44, 48), (45, 49), (46, 50), (47, 51), (48, 49), (48, 52), (49, 53), (50, 51), (50, 54), (51, 55), (52, 53), (54, 55), (56, 57), (56, 59), (56, 65), (57, 58), (57, 64), (58, 59), (60, 61), (60, 62), (61, 63), (62, 63), (62, 64), (63, 65), (64, 65), (66, 67), (66, 69), (66, 73), (67, 68), (67, 72), (68, 69), (68, 70), (69, 71), (70, 71), (72, 73), (74, 75), (74, 76), (74, 80), (75, 77), (75, 81), (76, 77), (76, 83), (77, 84), (78, 79), (78, 81), (78, 85), (79, 80), (79, 82), (80, 81), (82, 83), (84, 85), (86, 87), (86, 89), (86, 93), (87, 88), (87, 92), (88, 89), (88, 98), (89, 99), (90, 93), (90, 97), (91, 92), (91, 96), (94, 95), (94, 97), (94, 99), (95, 96), (95, 98), (96, 97), (98, 99)])
me_cube_002.attributes.new('sharp_edge', 'BOOLEAN', 'EDGE').data.foreach_set('value', [ (min(e.vertices), max(e.vertices)) in _k for e in me_cube_002.edges])
_k = {(0, 1): 1.0, (1, 4): 1.0, (4, 6): 1.0, (0, 6): 1.0, (8, 9): 1.0, (4, 12): 1.0, (12, 13): 1.0, (6, 13): 1.0, (12, 16): 1.0, (16, 17): 1.0, (13, 17): 1.0, (2, 3): 1.0, (3, 5): 1.0, (5, 7): 1.0, (2, 7): 1.0, (5, 10): 1.0, (10, 11): 1.0, (7, 11): 1.0, (14, 15): 1.0, (1, 10): 1.0, (0, 11): 1.0, (9, 14): 1.0, (8, 15): 1.0, (20, 21): 1.0, (20, 23): 1.0, (22, 23): 1.0, (21, 22): 1.0, (23, 25): 1.0, (24, 25): 1.0, (22, 24): 1.0, (30, 31): 1.0, (24, 30): 1.0, (25, 31): 1.0, (34, 35): 1.0, (30, 34): 1.0, (31, 35): 1.0, (36, 37): 1.0, (34, 36): 1.0, (35, 37): 1.0, (37, 39): 1.0, (38, 39): 1.0, (36, 38): 1.0, (39, 42): 1.0, (41, 42): 1.0, (38, 41): 1.0, (40, 43): 1.0, (42, 45): 1.0, (44, 45): 1.0, (41, 44): 1.0, (43, 47): 1.0, (40, 46): 1.0, (48, 49): 1.0, (44, 48): 1.0, (45, 49): 1.0, (47, 51): 1.0, (50, 51): 1.0, (46, 50): 1.0, (49, 53): 1.0, (52, 53): 1.0, (48, 52): 1.0, (54, 55): 1.0, (50, 54): 1.0, (51, 55): 1.0, (26, 27): 1.0, (27, 52): 1.0, (26, 53): 1.0, (19, 55): 1.0, (18, 19): 1.0, (18, 54): 1.0, (26, 29): 1.0, (28, 29): 1.0, (27, 28): 1.0, (19, 33): 1.0, (32, 33): 1.0, (18, 32): 1.0, (21, 32): 1.0, (20, 33): 1.0, (9, 28): 1.0, (57, 58): 1.0, (56, 57): 1.0, (56, 59): 1.0, (58, 59): 1.0, (62, 63): 1.0, (60, 62): 1.0, (60, 61): 1.0, (61, 63): 1.0, (63, 65): 1.0, (64, 65): 1.0, (62, 64): 1.0, (57, 64): 1.0, (56, 65): 1.0, (40, 58): 1.0, (43, 59): 1.0, (3, 60): 1.0, (2, 61): 1.0, (66, 67): 1.0, (67, 68): 1.0, (68, 69): 1.0, (66, 69): 1.0, (68, 70): 1.0, (70, 71): 1.0, (69, 71): 1.0, (67, 72): 1.0, (66, 73): 1.0, (72, 73): 1.0, (17, 73): 1.0, (16, 72): 1.0, (14, 70): 1.0, (15, 71): 1.0, (76, 77): 1.0, (74, 76): 1.0, (74, 75): 1.0, (75, 77): 1.0, (78, 79): 1.0, (78, 81): 1.0, (80, 81): 1.0, (79, 80): 1.0, (76, 83): 1.0, (77, 84): 1.0, (84, 85): 1.0, (82, 83): 1.0, (74, 80): 1.0, (75, 81): 1.0, (79, 82): 1.0, (78, 85): 1.0, (86, 87): 1.0, (87, 88): 1.0, (88, 89): 1.0, (86, 89): 1.0, (91, 92): 1.0, (90, 93): 1.0, (94, 95): 1.0, (95, 96): 1.0, (96, 97): 1.0, (94, 97): 1.0, (88, 98): 1.0, (98, 99): 1.0, (89, 99): 1.0, (87, 92): 1.0, (86, 93): 1.0, (91, 96): 1.0, (90, 97): 1.0, (95, 98): 1.0, (94, 99): 1.0, (8, 29): 1.0}
me_cube_002.attributes.new('crease_edge', 'FLOAT', 'EDGE').data.foreach_set('value', [_k.get((min(e.vertices), max(e.vertices)), 0.0) for e in me_cube_002.edges])
_uv = me_cube_002.uv_layers.new(name='UVMap')
_uv.uv.foreach_set('vector', [0.0, 0.0, 0.0, 0.0, 0.0, 0.0, 0.0, 0.0, 0.0, 0.0, 0.0, 0.0, 0.0, 0.0, 0.0, 0.0, 0.0, 0.0, 0.0, 0.0, 0.0, 0.0, 0.0, 0.0, 0.0, 0.0, 0.0, 0.0, 0.0, 0.0, 0.0, 0.0, 0.0, 0.0, 0.0, 0.0, 0.0, 0.0, 0.0, 0.0, 0.0, 0.0, 0.0, 0.0, 0.0, 0.0, 0.0, 0.0, 0.0, 0.0, 0.0, 0.0, 0.0, 0.0, 0.0, 0.0, 0.0, 0.0, 0.0, 0.0, 0.0, 0.0, 0.0, 0.0, 0.0, 0.0, 0.0, 0.0, 0.0, 0.0, 0.0, 0.0, 0.0, 0.0, 0.0, 0.0, 0.0, 0.0, 0.0, 0.0, 0.0, 0.0, 0.0, 0.0, 0.0, 0.0, 0.0, 0.0, 0.0, 0.0, 0.0, 0.0, 0.0, 0.0, 0.0, 0.0, 0.0, 0.0, 0.0, 0.0, 0.0, 0.0, 0.0, 0.0, 0.0, 0.0, 0.0, 0.0, 0.0, 0.0, 0.0, 0.0, 0.0, 0.0, 0.0, 0.0, 0.0, 0.0, 0.0, 0.0, 0.0, 0.0, 0.0, 0.0, 0.0, 0.0, 0.0, 0.0, 0.0, 0.0, 0.0, 0.0, 0.0, 0.0, 0.0, 0.0, 0.0, 0.0, 0.0, 0.0, 0.0, 0.0, 0.0, 0.0, 0.0, 0.0, 0.0, 0.0, 0.0, 0.0, 0.0, 0.0, 0.0, 0.0, 0.0, 0.0, 0.0, 0.0, 0.0, 0.0, 0.0, 0.0, 0.0, 0.0, 0.0, 0.0, 0.0, 0.0, 0.0, 0.0, 0.0, 0.0, 0.0, 0.0, 0.0, 0.0, 0.0, 0.0, 0.0, 0.0, 0.0, 0.0, 0.0, 0.0, 0.0, 0.0, 0.0, 0.0, 0.0, 0.0, 0.0, 0.0, 0.0, 0.0, 0.0, 0.0, 0.0, 0.0, 0.0, 0.0, 0.0, 0.0, 0.0, 0.0, 0.0, 0.0, 0.0, 0.0, 0.0, 0.0, 0.0, 0.0, 0.0, 0.0, 0.0, 0.0, 0.0, 0.0, 0.0, 0.0, 0.0, 0.0, 0.0, 0.0, 0.0, 0.0, 0.0, 0.0, 0.0, 0.0, 0.0, 0.0, 0.0, 0.0, 0.0, 0.0, 0.0, 0.0, 0.0, 0.0, 0.0, 0.0, 0.0, 0.0, 0.0, 0.0, 0.0, 0.0, 0.0, 0.0, 0.0, 0.0, 0.0, 0.0, 0.0, 0.0, 0.0, 0.0, 0.0, 0.0, 0.0, 0.0, 0.0, 0.0, 0.0, 0.0, 0.0, 0.0, 0.0, 0.0, 0.0, 0.0, 0.0, 0.0, 0.0, 0.0, 0.0, 0.0, 0.0, 0.0, 0.0, 0.0, 0.0, 0.0, 0.0, 0.0, 0.0, 0.0, 0.0, 0.0, 0.0, 0.0, 0.0, 0.0, 0.0, 0.0, 0.0, 0.0, 0.0, 0.0, 0.0, 0.0, 0.0, 0.0, 0.0, 0.0, 0.0, 0.0, 0.0, 0.0, 0.0, 0.0, 0.0, 0.0, 0.0, 0.0, 0.0, 0.0, 0.0, 0.0, 0.0, 0.0, 0.0, 0.0, 0.0, 0.0, 0.0, 0.0, 0.0, 0.0, 0.0, 0.0, 0.0, 0.0, 0.0, 0.0, 0.0, 0.0, 0.0, 0.0, 0.0, 0.0, 0.0, 0.0, 0.0, 0.0, 0.0, 0.0, 0.5083, 0.132, 0.5469, 0.1452, 0.5472, 0.1643, 0.5614, 0.1685, 0.5614, 0.2056, 0.5466, 0.2068, 0.5466, 0.2103, 0.5383, 0.2138, 0.5383, 0.238, 0.5064, 0.2417, 0.5067, 0.2157, 0.5208, 0.2095, 0.5208, 0.1777, 0.482, 0.1712, 0.4813, 0.1636, 0.4502, 0.1451, 0.4462, 0.1349, 0.4583, 0.1335, 0.4597, 0.1185, 0.4739, 0.12, 0.4739, 0.1363, 0.4948, 0.1465, 0.4954, 0.1324, 0.4739, 0.63, 0.4597, 0.6315, 0.4583, 0.6165, 0.4462, 0.6151, 0.4502, 0.6049, 0.4813, 0.5864, 0.482, 0.5788, 0.5208, 0.5723, 0.5208, 0.5405, 0.5067, 0.5343, 0.5064, 0.5083, 0.5383, 0.512, 0.5383, 0.5362, 0.5466, 0.5397, 0.5466, 0.5432, 0.5614, 0.5444, 0.5614, 0.5815, 0.5472, 0.5857, 0.5469, 0.6048, 0.5083, 0.618, 0.4954, 0.6176, 0.4948, 0.6035, 0.4739, 0.6137, 0.0, 0.0, 0.0, 0.0, 0.0, 0.0, 0.0, 0.0, 0.0, 0.0, 0.0, 0.0, 0.0, 0.0, 0.0, 0.0, 0.0, 0.0, 0.0, 0.0, 0.0, 0.0, 0.0, 0.0, 0.0, 0.0, 0.0, 0.0, 0.0, 0.0, 0.0, 0.0, 0.0, 0.0, 0.0, 0.0, 0.0, 0.0, 0.0, 0.0, 0.0, 0.0, 0.0, 0.0, 0.0, 0.0, 0.0, 0.0, 0.4313, 0.1139, 0.4246, 0.1179, 0.4104, 0.1176, 0.4117, 0.09635, 0.4259, 0.09975, 0.4259, 0.1029, 0.4495, 0.104, 0.4644, 0.0972, 0.4644, 0.0589, 0.459, 0.05833, 0.4563, 0.06004, 0.4219, 0.0538, 0.4063, 0.03791, 0.4468, 0.009827, 0.5241, 0.01149, 0.5496, 0.01497, 0.5505, 0.04926, 0.5271, 0.04199, 0.5179, 0.02378, 0.4591, 0.02368, 0.4373, 0.03718, 0.4499, 0.04282, 0.469, 0.04633, 0.5044, 0.04735, 0.5094, 0.05813, 0.5083, 0.132, 0.4954, 0.1324, 0.4955, 0.1286, 0.4952, 0.1238, 0.4739, 0.12, 0.4597, 0.1185, 0.5271, 0.04199, 0.5505, 0.04926, 0.5094, 0.05813, 0.5044, 0.04735, 0.4954, 0.6176, 0.5083, 0.618, 0.5094, 0.6919, 0.5044, 0.7027, 0.469, 0.7037, 0.4499, 0.7072, 0.4373, 0.7128, 0.4591, 0.7263, 0.5179, 0.7262, 0.5271, 0.708, 0.5505, 0.7007, 0.5496, 0.735, 0.5289, 0.7392, 0.4468, 0.7402, 0.4063, 0.7121, 0.4219, 0.6962, 0.4563, 0.69, 0.459, 0.6917, 0.4644, 0.6911, 0.4644, 0.6528, 0.4495, 0.646, 0.4259, 0.6471, 0.4259, 0.6502, 0.4117, 0.6537, 0.4104, 0.6324, 0.4246, 0.6321, 0.4313, 0.6361, 0.4597, 0.6315, 0.4739, 0.63, 0.4952, 0.6262, 0.4955, 0.6214, 0.5044, 0.7027, 0.5094, 0.6919, 0.5505, 0.7007, 0.5271, 0.708])
me_cube_002.materials.append(mat_material)
me_cube_002.use_remesh_preserve_volume = False
me_cube_002.use_remesh_preserve_attributes = False
me_cube_002.use_mirror_vertex_groups = False
me_cube_002.update()
me_cube_004 = bpy.data.meshes.new('Cube.004')
me_cube_004.from_pydata([(0.05392, -0.05713, 0.08823), (-0.05392, -0.05713, 0.08823), (0.05392, 0.2753, 0.051), (-0.05392, 0.2753, 0.051), (-0.05392, -0.07043, 0.1547), (-0.05392, 0.01733, 0.051), (0.05392, -0.07043, 0.1547), (0.05392, 0.01733, 0.051), (-0.05392, -0.0199, 0.08823), (0.05392, -0.0199, 0.08823), (-0.05392, -0.4667, 0.1547), (0.05392, -0.4667, 0.1547), (-0.05392, -0.5119, 0.09089), (0.05392, -0.5119, 0.09089), (-0.05392, 0.3332, -0.1583), (0.05392, 0.3332, -0.1583), (-0.05392, 0.2959, -0.2383), (0.05392, 0.2959, -0.2383), (0.05392, -0.05304, -0.0414), (-0.05392, -0.05304, -0.0414), (-0.05392, 0.1005, -0.2694), (0.05392, 0.1005, -0.2694), (-0.05392, -0.598, 0.09035), (0.05392, -0.598, 0.09035), (-0.05392, -0.4727, -0.04671), (0.05392, -0.4727, -0.04671)], [], [(0, 1, 4, 6), (4, 10, 11, 6), (10, 12, 13, 11), (2, 3, 5, 7), (7, 5, 8, 9), (8, 1, 0, 9), (15, 17, 16, 14), (14, 3, 2, 15), (18, 19, 20, 21), (22, 24, 25, 23), (25, 24, 19, 18), (23, 13, 12, 22), (20, 16, 17, 21), (22, 12, 10, 4, 1, 8, 5, 3, 14, 16, 20, 19, 24), (7, 9, 0, 6, 11, 13, 23, 25, 18, 21, 17, 15, 2)])
me_cube_004.polygons.foreach_set('use_smooth', [True] * 15)
_k = set([(0, 1), (0, 6), (0, 9), (1, 4), (1, 8), (2, 3), (2, 7), (2, 15), (3, 5), (3, 14), (4, 6), (4, 10), (5, 7), (5, 8), (6, 11), (7, 9), (8, 9), (10, 11), (10, 12), (11, 13), (12, 13), (12, 22), (13, 23), (14, 15), (14, 16), (15, 17), (16, 17), (16, 20), (17, 21), (18, 19), (18, 21), (18, 25), (19, 20), (19, 24), (20, 21), (22, 23), (22, 24), (23, 25), (24, 25)])
me_cube_004.attributes.new('sharp_edge', 'BOOLEAN', 'EDGE').data.foreach_set('value', [ (min(e.vertices), max(e.vertices)) in _k for e in me_cube_004.edges])
_k = {(0, 1): 1.0, (1, 4): 1.0, (4, 6): 1.0, (0, 6): 1.0, (4, 10): 1.0, (10, 11): 1.0, (6, 11): 1.0, (10, 12): 1.0, (12, 13): 1.0, (11, 13): 1.0, (2, 3): 1.0, (3, 5): 1.0, (5, 7): 1.0, (2, 7): 1.0, (5, 8): 1.0, (8, 9): 1.0, (7, 9): 1.0, (1, 8): 1.0, (0, 9): 1.0, (15, 17): 1.0, (16, 17): 1.0, (14, 16): 1.0, (14, 15): 1.0, (3, 14): 1.0, (2, 15): 1.0, (18, 19): 1.0, (19, 20): 1.0, (20, 21): 1.0, (18, 21): 1.0, (22, 24): 1.0, (24, 25): 1.0, (23, 25): 1.0, (22, 23): 1.0, (19, 24): 1.0, (18, 25): 1.0, (13, 23): 1.0, (12, 22): 1.0, (16, 20): 1.0, (17, 21): 1.0}
me_cube_004.attributes.new('crease_edge', 'FLOAT', 'EDGE').data.foreach_set('value', [_k.get((min(e.vertices), max(e.vertices)), 0.0) for e in me_cube_004.edges])
_uv = me_cube_004.uv_layers.new(name='UVMap')
_uv.uv.foreach_set('vector', [0.0, 0.0, 0.0, 0.0, 0.0, 0.0, 0.0, 0.0, 0.0, 0.0, 0.0, 0.0, 0.0, 0.0, 0.0, 0.0, 0.0, 0.0, 0.0, 0.0, 0.0, 0.0, 0.0, 0.0, 0.0, 0.0, 0.0, 0.0, 0.0, 0.0, 0.0, 0.0, 0.0, 0.0, 0.0, 0.0, 0.0, 0.0, 0.0, 0.0, 0.0, 0.0, 0.0, 0.0, 0.0, 0.0, 0.0, 0.0, 0.0, 0.0, 0.0, 0.0, 0.0, 0.0, 0.0, 0.0, 0.0, 0.0, 0.0, 0.0, 0.0, 0.0, 0.0, 0.0, 0.0, 0.0, 0.0, 0.0, 0.0, 0.0, 0.0, 0.0, 0.0, 0.0, 0.0, 0.0, 0.0, 0.0, 0.0, 0.0, 0.0, 0.0, 0.0, 0.0, 0.0, 0.0, 0.0, 0.0, 0.0, 0.0, 0.0, 0.0, 0.0, 0.0, 0.0, 0.0, 0.0, 0.0, 0.0, 0.0, 0.0, 0.0, 0.0, 0.0, 0.5471, 0.1562, 0.5472, 0.1643, 0.5614, 0.1685, 0.5614, 0.2056, 0.5466, 0.2068, 0.5466, 0.2103, 0.5383, 0.2138, 0.5383, 0.238, 0.4917, 0.2434, 0.4739, 0.2399, 0.4669, 0.2216, 0.5177, 0.2072, 0.5165, 0.168, 0.5383, 0.5362, 0.5466, 0.5397, 0.5466, 0.5432, 0.5614, 0.5444, 0.5614, 0.5815, 0.5472, 0.5857, 0.5471, 0.5938, 0.5165, 0.582, 0.5177, 0.5428, 0.4669, 0.5284, 0.4739, 0.5101, 0.4917, 0.5066, 0.5383, 0.512])
me_cube_004.materials.append(mat_material)
me_cube_004.use_remesh_preserve_volume = False
me_cube_004.use_remesh_preserve_attributes = False
me_cube_004.use_mirror_vertex_groups = False
me_cube_004.update()
me_cube_005 = bpy.data.meshes.new('Cube.005')
me_cube_005.from_pydata([(0.06842, -1.605, 0.07759), (-0.06842, -1.605, 0.07759), (0.06842, -2.152, 0.008588), (-0.06842, -2.152, 0.008588), (-0.06842, -1.653, 0.1068), (0.06842, -1.653, 0.1068), (-0.06842, -2.107, 0.1015), (0.06842, -2.107, 0.1015), (-0.06842, -1.301, -0.03823), (0.06842, -1.301, -0.03823), (-0.06842, -1.362, 0.07759), (0.06842, -1.362, 0.07759), (0.06842, -1.862, -0.5415), (-0.06842, -1.862, -0.5415), (-0.06842, -2.162, -0.3596), (0.06842, -2.162, -0.3596), (-0.06842, -1.638, -0.2808), (0.06842, -1.638, -0.2808), (-0.06842, -1.644, -0.305), (0.06842, -1.644, -0.305), (-0.06842, -1.626, -0.3172), (0.06842, -1.626, -0.3172), (-0.06842, -1.693, -0.4717), (0.06842, -1.693, -0.4717), (-0.06842, -1.398, -0.2808), (0.06842, -1.398, -0.2808), (-0.06842, -1.639, 0.001285), (-0.06842, -1.612, 0.001178), (0.06842, -1.612, 0.001178), (0.06842, -1.639, 0.001285), (-0.06842, -1.395, 0.0002975), (0.06842, -1.395, 0.0002975), (0.06842, -1.371, -0.0402), (-0.06842, -1.371, -0.0402), (-0.06842, -1.442, -0.1953), (0.06842, -1.442, -0.1953), (0.06842, -1.94, -0.1113), (-0.06842, -1.94, -0.1113), (-0.06842, -1.727, -0.1084), (0.06842, -1.727, -0.1084), (0.06842, -1.866, -0.4402), (-0.06842, -1.866, -0.4402), (-0.06842, -2.01, -0.3464), (0.06842, -2.01, -0.3464), (-0.06842, -1.695, -0.1953), (0.06842, -1.695, -0.1953), (-0.06842, -1.662, 0.001285), (0.06842, -1.662, 0.001285), (-0.06842, -2.007, -0.1903), (0.06842, -2.007, -0.1903), (0.06842, -1.772, -0.3948), (-0.06842, -1.772, -0.3948)], [], [(9, 8, 10, 11), (11, 10, 1, 0), (0, 1, 4, 5), (4, 6, 7, 5), (6, 3, 2, 7), (16, 17, 19, 18), (21, 20, 18, 19), (20, 21, 23, 22), (12, 13, 22, 23), (13, 12, 15, 14), (3, 14, 15, 2), (24, 8, 9, 25), (17, 16, 24, 25), (27, 30, 31, 28, 29, 26), (32, 33, 34, 35), (36, 37, 38, 39), (40, 41, 42, 43), (35, 34, 44, 45), (39, 38, 46, 47), (43, 42, 48, 49), (45, 44, 51, 50), (47, 46, 26, 29), (31, 30, 33, 32), (49, 48, 37, 36), (51, 41, 40, 50), (44, 34, 33, 8, 24, 16, 18, 20, 22, 13, 14, 3, 6, 4, 1, 27, 26, 46, 38, 37, 48, 42, 41, 51), (1, 10, 8, 33, 30, 27), (32, 9, 11, 0, 28, 31), (28, 0, 5, 7, 2, 15, 12, 23, 21, 19, 17, 25, 9, 32, 35, 45, 50, 40, 43, 49, 36, 39, 47, 29)])
me_cube_005.polygons.foreach_set('use_smooth', [True] * 29)
_k = set([(0, 1), (0, 5), (0, 11), (1, 4), (1, 10), (2, 3), (2, 7), (2, 15), (3, 6), (3, 14), (4, 5), (4, 6), (5, 7), (6, 7), (8, 9), (8, 10), (8, 24), (9, 11), (9, 25), (10, 11), (12, 13), (12, 15), (12, 23), (13, 14), (13, 22), (14, 15), (16, 17), (16, 18), (16, 24), (17, 19), (17, 25), (18, 19), (18, 20), (19, 21), (20, 21), (20, 22), (21, 23), (22, 23), (24, 25), (26, 27), (26, 46), (27, 30), (28, 29), (28, 31), (29, 47), (30, 31), (30, 33), (31, 32), (32, 33), (32, 35), (33, 34), (34, 35), (34, 44), (35, 45), (36, 37), (36, 39), (36, 49), (37, 38), (37, 48), (38, 39), (38, 46), (39, 47), (40, 41), (40, 43), (40, 50), (41, 42), (41, 51), (42, 43), (42, 48), (43, 49), (44, 45), (44, 51), (45, 50), (46, 47), (48, 49), (50, 51)])
me_cube_005.attributes.new('sharp_edge', 'BOOLEAN', 'EDGE').data.foreach_set('value', [ (min(e.vertices), max(e.vertices)) in _k for e in me_cube_005.edges])
_k = {(2, 3): 1.0, (8, 9): 1.0, (8, 10): 1.0, (10, 11): 1.0, (9, 11): 1.0, (1, 10): 1.0, (0, 1): 1.0, (0, 11): 1.0, (1, 4): 1.0, (4, 5): 1.0, (0, 5): 1.0, (4, 6): 1.0, (6, 7): 1.0, (5, 7): 1.0, (3, 6): 1.0, (2, 7): 1.0, (16, 17): 1.0, (17, 19): 1.0, (18, 19): 1.0, (16, 18): 1.0, (20, 21): 1.0, (18, 20): 1.0, (19, 21): 1.0, (21, 23): 1.0, (22, 23): 1.0, (20, 22): 1.0, (12, 13): 1.0, (13, 22): 1.0, (12, 23): 1.0, (12, 15): 1.0, (14, 15): 1.0, (13, 14): 1.0, (3, 14): 1.0, (24, 25): 1.0, (9, 25): 1.0, (16, 24): 1.0, (17, 25): 1.0, (8, 24): 1.0, (27, 30): 1.0, (30, 31): 1.0, (28, 31): 1.0, (28, 29): 1.0, (26, 27): 1.0, (32, 33): 1.0, (33, 34): 1.0, (34, 35): 1.0, (32, 35): 1.0, (36, 37): 1.0, (37, 38): 1.0, (38, 39): 1.0, (36, 39): 1.0, (40, 41): 1.0, (41, 42): 1.0, (42, 43): 1.0, (40, 43): 1.0, (34, 44): 1.0, (44, 45): 1.0, (35, 45): 1.0, (38, 46): 1.0, (46, 47): 1.0, (39, 47): 1.0, (42, 48): 1.0, (48, 49): 1.0, (43, 49): 1.0, (44, 51): 1.0, (50, 51): 1.0, (45, 50): 1.0, (26, 46): 1.0, (29, 47): 1.0, (30, 33): 1.0, (31, 32): 1.0, (37, 48): 1.0, (36, 49): 1.0, (41, 51): 1.0, (40, 50): 1.0, (2, 15): 1.0}
me_cube_005.attributes.new('crease_edge', 'FLOAT', 'EDGE').data.foreach_set('value', [_k.get((min(e.vertices), max(e.vertices)), 0.0) for e in me_cube_005.edges])
_uv = me_cube_005.uv_layers.new(name='UVMap')
_uv.uv.foreach_set('vector', [0.0, 0.0, 0.0, 0.0, 0.0, 0.0, 0.0, 0.0, 0.0, 0.0, 0.0, 0.0, 0.0, 0.0, 0.0, 0.0, 0.0, 0.0, 0.0, 0.0, 0.0, 0.0, 0.0, 0.0, 0.0, 0.0, 0.0, 0.0, 0.0, 0.0, 0.0, 0.0, 0.0, 0.0, 0.0, 0.0, 0.0, 0.0, 0.0, 0.0, 0.0, 0.0, 0.0, 0.0, 0.0, 0.0, 0.0, 0.0, 0.0, 0.0, 0.0, 0.0, 0.0, 0.0, 0.0, 0.0, 0.0, 0.0, 0.0, 0.0, 0.0, 0.0, 0.0, 0.0, 0.0, 0.0, 0.0, 0.0, 0.0, 0.0, 0.0, 0.0, 0.0, 0.0, 0.0, 0.0, 0.0, 0.0, 0.0, 0.0, 0.0, 0.0, 0.0, 0.0, 0.0, 0.0, 0.0, 0.0, 0.0, 0.0, 0.0, 0.0, 0.0, 0.0, 0.0, 0.0, 0.0, 0.0, 0.0, 0.0, 0.0, 0.0, 0.0, 0.0, 0.0, 0.0, 0.0, 0.0, 0.0, 0.0, 0.0, 0.0, 0.0, 0.0, 0.0, 0.0, 0.0, 0.0, 0.0, 0.0, 0.0, 0.0, 0.0, 0.0, 0.0, 0.0, 0.0, 0.0, 0.0, 0.0, 0.0, 0.0, 0.0, 0.0, 0.0, 0.0, 0.0, 0.0, 0.0, 0.0, 0.0, 0.0, 0.0, 0.0, 0.0, 0.0, 0.0, 0.0, 0.0, 0.0, 0.0, 0.0, 0.0, 0.0, 0.0, 0.0, 0.0, 0.0, 0.0, 0.0, 0.0, 0.0, 0.0, 0.0, 0.0, 0.0, 0.0, 0.0, 0.0, 0.0, 0.0, 0.0, 0.0, 0.0, 0.0, 0.0, 0.0, 0.0, 0.0, 0.0, 0.0, 0.0, 0.0, 0.0, 0.0, 0.0, 0.0, 0.0, 0.0, 0.0, 0.0, 0.0, 0.0, 0.0, 0.0, 0.0, 0.0, 0.0, 0.0, 0.0, 0.0, 0.0, 0.0, 0.0, 0.4834, 0.05357, 0.4834, 0.07723, 0.518, 0.08382, 0.5184, 0.09043, 0.4644, 0.08139, 0.4644, 0.0589, 0.459, 0.05833, 0.4563, 0.06004, 0.4219, 0.0538, 0.4063, 0.03791, 0.4468, 0.009827, 0.5241, 0.01149, 0.5496, 0.01497, 0.5507, 0.05753, 0.5442, 0.06201, 0.5272, 0.06131, 0.5272, 0.05883, 0.5272, 0.05662, 0.5028, 0.05052, 0.5021, 0.03066, 0.4845, 0.02437, 0.4498, 0.0241, 0.4289, 0.03759, 0.439, 0.04637, 0.5442, 0.06201, 0.5442, 0.0844, 0.5184, 0.09043, 0.518, 0.08382, 0.527, 0.08153, 0.5272, 0.06131, 0.523, 0.6673, 0.5276, 0.6616, 0.5442, 0.6656, 0.5442, 0.688, 0.5278, 0.6888, 0.5299, 0.6691, 0.5278, 0.6888, 0.5442, 0.688, 0.5507, 0.6925, 0.5496, 0.735, 0.5289, 0.7392, 0.4468, 0.7402, 0.4063, 0.7121, 0.4219, 0.6962, 0.4563, 0.69, 0.459, 0.6917, 0.4644, 0.6911, 0.4644, 0.6686, 0.5276, 0.6616, 0.523, 0.6673, 0.4851, 0.6731, 0.4839, 0.6965, 0.4391, 0.7037, 0.429, 0.7124, 0.4499, 0.7259, 0.4847, 0.7257, 0.5024, 0.7194, 0.5033, 0.6996, 0.5277, 0.6935, 0.5278, 0.6913])
me_cube_005.materials.append(mat_material)
me_cube_005.use_remesh_preserve_volume = False
me_cube_005.use_remesh_preserve_attributes = False
me_cube_005.use_mirror_vertex_groups = False
me_cube_005.update()
me_cube_006 = bpy.data.meshes.new('Cube.006')
me_cube_006.from_pydata([(0.09165, -1.222, 0.0643), (-0.09165, -1.222, 0.0643), (0.09165, -0.94, 0.08823), (-0.09165, -0.94, 0.08823), (-0.09165, -1.251, 0.06164), (0.09165, -1.251, 0.06164), (-0.09165, -0.9826, 0.1361), (0.09165, -0.9826, 0.1361), (-0.09165, -1.161, 0.1361), (0.09165, -1.161, 0.1361), (-0.09165, -1.291, 0.003132), (0.09165, -1.291, 0.003132), (-0.09165, -1.229, -0.2808), (0.09165, -1.229, -0.2808), (-0.09165, -1.323, 0.003132), (-0.09165, -1.301, -0.03823), (0.09165, -1.323, 0.003132), (0.09165, -1.301, -0.03823), (-0.09165, -1.398, -0.2808), (0.09165, -1.398, -0.2808), (-0.09165, -0.8511, 0.08878), (0.09165, -0.8511, 0.08878), (-0.09165, -0.9128, -0.05718), (0.09165, -0.9128, -0.05718), (-0.09165, -1.079, -0.05923), (0.09165, -1.079, -0.05923), (-0.09165, -1.209, -0.2988), (0.09165, -1.209, -0.2988)], [], [(0, 1, 4, 5), (4, 10, 11, 5), (2, 3, 6, 7), (6, 8, 9, 7), (8, 1, 0, 9), (17, 16, 14, 15), (19, 17, 15, 18), (16, 11, 10, 14), (18, 12, 13, 19), (21, 23, 22, 20), (22, 23, 25, 24), (26, 24, 25, 27), (13, 12, 26, 27), (20, 3, 2, 21), (12, 18, 15, 14, 10, 4, 1, 8, 6, 3, 20, 22, 24, 26), (23, 21, 2, 7, 9, 0, 5, 11, 16, 17, 19, 13, 27, 25)])
me_cube_006.polygons.foreach_set('use_smooth', [True] * 16)
_k = set([(0, 1), (0, 5), (0, 9), (1, 4), (1, 8), (2, 3), (2, 7), (2, 21), (3, 6), (3, 20), (4, 5), (4, 10), (5, 11), (6, 7), (6, 8), (7, 9), (8, 9), (10, 11), (10, 14), (11, 16), (12, 13), (12, 18), (12, 26), (13, 19), (13, 27), (14, 15), (14, 16), (15, 17), (15, 18), (16, 17), (17, 19), (18, 19), (20, 21), (20, 22), (21, 23), (22, 23), (22, 24), (23, 25), (24, 25), (24, 26), (25, 27), (26, 27)])
me_cube_006.attributes.new('sharp_edge', 'BOOLEAN', 'EDGE').data.foreach_set('value', [ (min(e.vertices), max(e.vertices)) in _k for e in me_cube_006.edges])
_k = {(0, 1): 1.0, (1, 4): 1.0, (4, 5): 1.0, (0, 5): 1.0, (4, 10): 1.0, (10, 11): 1.0, (5, 11): 1.0, (2, 3): 1.0, (3, 6): 1.0, (6, 7): 1.0, (2, 7): 1.0, (6, 8): 1.0, (8, 9): 1.0, (7, 9): 1.0, (1, 8): 1.0, (0, 9): 1.0, (12, 13): 1.0, (16, 17): 1.0, (14, 16): 1.0, (14, 15): 1.0, (15, 17): 1.0, (17, 19): 1.0, (15, 18): 1.0, (18, 19): 1.0, (11, 16): 1.0, (10, 14): 1.0, (12, 18): 1.0, (13, 19): 1.0, (21, 23): 1.0, (22, 23): 1.0, (20, 22): 1.0, (20, 21): 1.0, (23, 25): 1.0, (24, 25): 1.0, (22, 24): 1.0, (24, 26): 1.0, (25, 27): 1.0, (26, 27): 1.0, (12, 26): 1.0, (13, 27): 1.0, (3, 20): 1.0, (2, 21): 1.0}
me_cube_006.attributes.new('crease_edge', 'FLOAT', 'EDGE').data.foreach_set('value', [_k.get((min(e.vertices), max(e.vertices)), 0.0) for e in me_cube_006.edges])
_uv = me_cube_006.uv_layers.new(name='UVMap')
_uv.uv.foreach_set('vector', [0.0, 0.0, 0.0, 0.0, 0.0, 0.0, 0.0, 0.0, 0.0, 0.0, 0.0, 0.0, 0.0, 0.0, 0.0, 0.0, 0.0, 0.0, 0.0, 0.0, 0.0, 0.0, 0.0, 0.0, 0.0, 0.0, 0.0, 0.0, 0.0, 0.0, 0.0, 0.0, 0.0, 0.0, 0.0, 0.0, 0.0, 0.0, 0.0, 0.0, 0.0, 0.0, 0.0, 0.0, 0.0, 0.0, 0.0, 0.0, 0.0, 0.0, 0.0, 0.0, 0.0, 0.0, 0.0, 0.0, 0.0, 0.0, 0.0, 0.0, 0.0, 0.0, 0.0, 0.0, 0.0, 0.0, 0.0, 0.0, 0.0, 0.0, 0.0, 0.0, 0.0, 0.0, 0.0, 0.0, 0.0, 0.0, 0.0, 0.0, 0.0, 0.0, 0.0, 0.0, 0.0, 0.0, 0.0, 0.0, 0.0, 0.0, 0.0, 0.0, 0.0, 0.0, 0.0, 0.0, 0.0, 0.0, 0.0, 0.0, 0.0, 0.0, 0.0, 0.0, 0.0, 0.0, 0.0, 0.0, 0.0, 0.0, 0.0, 0.0, 0.4644, 0.0972, 0.4644, 0.08139, 0.5184, 0.09043, 0.5276, 0.08839, 0.5276, 0.09137, 0.5407, 0.0951, 0.5413, 0.09784, 0.5573, 0.1036, 0.5573, 0.1202, 0.5466, 0.1242, 0.5467, 0.1325, 0.5142, 0.1268, 0.5138, 0.1112, 0.4604, 0.09904, 0.5142, 0.6232, 0.5467, 0.6175, 0.5466, 0.6258, 0.5573, 0.6298, 0.5573, 0.6464, 0.5413, 0.6522, 0.5407, 0.6549, 0.5276, 0.6586, 0.5276, 0.6616, 0.5184, 0.6596, 0.4644, 0.6686, 0.4644, 0.6528, 0.4604, 0.651, 0.5138, 0.6388])
me_cube_006.materials.append(mat_material)
me_cube_006.use_remesh_preserve_volume = False
me_cube_006.use_remesh_preserve_attributes = False
me_cube_006.use_mirror_vertex_groups = False
me_cube_006.update()
me_cube_007 = bpy.data.meshes.new('Cube.007')
me_cube_007.from_pydata([(-0.04879, -1.001, -0.302), (0.04879, -1.001, -0.302), (0.04879, -1.008, -0.4596), (-0.04879, -1.008, -0.4596), (-0.04879, -1.011, -0.5233), (0.04879, -1.011, -0.5233), (-0.04879, -1.238, -0.5172), (0.04879, -1.238, -0.5172), (-0.04879, -1.202, -0.4536), (0.04879, -1.202, -0.4536), (-0.04879, -1.05, -0.4293), (0.04879, -1.05, -0.4293), (-0.04879, -1.168, -0.4536), (0.04879, -1.168, -0.4536), (-0.04879, -1.156, -0.3475), (0.04879, -1.156, -0.3475), (-0.04879, -0.7165, -0.3444), (0.04879, -0.7165, -0.3444), (-0.04879, -0.8256, -0.3626), (0.04879, -0.8256, -0.3626), (-0.04879, -0.8408, -0.3081), (0.04879, -0.8408, -0.3081), (-0.04879, -0.9128, -0.05718), (0.04879, -0.9128, -0.05718), (-0.04879, -1.079, -0.05923), (0.04879, -1.079, -0.05923), (-0.04879, -1.209, -0.2988), (0.04879, -1.209, -0.2988), (0.04879, -0.807, -0.2845), (0.04879, -0.7937, -0.3077), (-0.04879, -0.7937, -0.3077), (-0.04879, -0.8071, -0.2844), (-0.04879, -0.8204, -0.2612), (0.04879, -0.8204, -0.2612), (0.04879, -0.6209, -0.2158), (-0.04879, -0.6209, -0.2158), (-0.04879, -0.7157, -0.2948), (0.04879, -0.7157, -0.2948), (-0.04879, -0.9034, -0.1091), (0.04879, -0.9034, -0.1091), (-0.04879, -0.6653, -0.1091), (0.04879, -0.6653, -0.1091), (0.04879, -0.9211, -0.1476), (-0.04879, -0.9211, -0.1476), (-0.04879, -0.9804, -0.2583), (0.04879, -0.9804, -0.2583), (-0.04879, -0.9067, -0.04276), (0.04879, -0.9067, -0.04276), (-0.04879, -0.6285, -0.04352), (-0.04879, -0.5449, -0.223), (0.04879, -0.6285, -0.04352), (0.04879, -0.5449, -0.223)], [], [(3, 2, 5, 4), (4, 5, 7, 6), (9, 8, 6, 7), (13, 12, 8, 9), (15, 14, 12, 13), (16, 17, 19, 18), (21, 20, 18, 19), (20, 21, 1, 0), (0, 1, 11, 10), (2, 3, 10, 11), (23, 22, 24, 25), (25, 24, 26, 27), (26, 14, 15, 27), (28, 29, 30, 31, 32, 33), (34, 35, 36, 37), (40, 41, 39, 38), (38, 39, 42, 43), (33, 32, 44, 45), (37, 36, 30, 29), (41, 40, 35, 34), (43, 42, 45, 44), (31, 20, 0, 44, 32), (45, 1, 21, 28, 33), (50, 48, 46, 47), (48, 50, 51, 49), (17, 16, 49, 51), (46, 22, 23, 47), (10, 3, 4, 6, 8, 12, 14, 26, 24, 22, 46, 48, 49, 16, 18, 20, 31, 30, 36, 35, 40, 38, 43, 44, 0), (29, 28, 21, 19, 17, 51, 50, 47, 23, 25, 27, 15, 13, 9, 7, 5, 2, 11, 1, 45, 42, 39, 41, 34, 37)])
me_cube_007.polygons.foreach_set('use_smooth', [True] * 29)
_k = set([(0, 1), (0, 10), (0, 20), (1, 11), (1, 21), (2, 3), (2, 5), (2, 11), (3, 4), (3, 10), (4, 5), (4, 6), (5, 7), (6, 7), (6, 8), (7, 9), (8, 9), (8, 12), (9, 13), (10, 11), (12, 13), (12, 14), (13, 15), (14, 15), (14, 26), (15, 27), (16, 18), (16, 49), (17, 19), (17, 51), (18, 19), (18, 20), (19, 21), (20, 21), (22, 23), (22, 24), (22, 46), (23, 25), (23, 47), (24, 25), (24, 26), (25, 27), (26, 27), (28, 29), (28, 33), (29, 30), (29, 37), (30, 31), (30, 36), (31, 32), (32, 33), (32, 44), (33, 45), (34, 35), (34, 37), (34, 41), (35, 36), (35, 40), (36, 37), (38, 39), (38, 40), (38, 43), (39, 41), (39, 42), (40, 41), (42, 45), (43, 44), (44, 45), (46, 47), (46, 48), (47, 50), (48, 49), (48, 50), (49, 51), (50, 51)])
me_cube_007.attributes.new('sharp_edge', 'BOOLEAN', 'EDGE').data.foreach_set('value', [ (min(e.vertices), max(e.vertices)) in _k for e in me_cube_007.edges])
_k = {(2, 3): 1.0, (2, 5): 1.0, (4, 5): 1.0, (3, 4): 1.0, (5, 7): 1.0, (6, 7): 1.0, (4, 6): 1.0, (8, 9): 1.0, (6, 8): 1.0, (7, 9): 1.0, (12, 13): 1.0, (8, 12): 1.0, (9, 13): 1.0, (14, 15): 1.0, (12, 14): 1.0, (13, 15): 1.0, (17, 19): 1.0, (18, 19): 1.0, (16, 18): 1.0, (20, 21): 1.0, (18, 20): 1.0, (19, 21): 1.0, (1, 21): 1.0, (0, 1): 1.0, (0, 20): 1.0, (1, 11): 1.0, (10, 11): 1.0, (0, 10): 1.0, (3, 10): 1.0, (2, 11): 1.0, (22, 23): 1.0, (22, 24): 1.0, (24, 25): 1.0, (23, 25): 1.0, (24, 26): 1.0, (26, 27): 1.0, (25, 27): 1.0, (14, 26): 1.0, (15, 27): 1.0, (28, 29): 1.0, (29, 30): 1.0, (30, 31): 1.0, (31, 32): 1.0, (32, 33): 1.0, (28, 33): 1.0, (34, 35): 1.0, (35, 36): 1.0, (36, 37): 1.0, (34, 37): 1.0, (40, 41): 1.0, (39, 41): 1.0, (38, 39): 1.0, (38, 40): 1.0, (39, 42): 1.0, (38, 43): 1.0, (32, 44): 1.0, (44, 45): 1.0, (33, 45): 1.0, (30, 36): 1.0, (29, 37): 1.0, (35, 40): 1.0, (34, 41): 1.0, (42, 45): 1.0, (43, 44): 1.0, (48, 50): 1.0, (46, 48): 1.0, (46, 47): 1.0, (47, 50): 1.0, (50, 51): 1.0, (49, 51): 1.0, (48, 49): 1.0, (16, 49): 1.0, (17, 51): 1.0, (22, 46): 1.0, (23, 47): 1.0}
me_cube_007.attributes.new('crease_edge', 'FLOAT', 'EDGE').data.foreach_set('value', [_k.get((min(e.vertices), max(e.vertices)), 0.0) for e in me_cube_007.edges])
_uv = me_cube_007.uv_layers.new(name='UVMap')
_uv.uv.foreach_set('vector', [0.0, 0.0, 0.0, 0.0, 0.0, 0.0, 0.0, 0.0, 0.0, 0.0, 0.0, 0.0, 0.0, 0.0, 0.0, 0.0, 0.0, 0.0, 0.0, 0.0, 0.0, 0.0, 0.0, 0.0, 0.0, 0.0, 0.0, 0.0, 0.0, 0.0, 0.0, 0.0, 0.0, 0.0, 0.0, 0.0, 0.0, 0.0, 0.0, 0.0, 0.0, 0.0, 0.0, 0.0, 0.0, 0.0, 0.0, 0.0, 0.0, 0.0, 0.0, 0.0, 0.0, 0.0, 0.0, 0.0, 0.0, 0.0, 0.0, 0.0, 0.0, 0.0, 0.0, 0.0, 0.0, 0.0, 0.0, 0.0, 0.0, 0.0, 0.0, 0.0, 0.0, 0.0, 0.0, 0.0, 0.0, 0.0, 0.0, 0.0, 0.0, 0.0, 0.0, 0.0, 0.0, 0.0, 0.0, 0.0, 0.0, 0.0, 0.0, 0.0, 0.0, 0.0, 0.0, 0.0, 0.0, 0.0, 0.0, 0.0, 0.0, 0.0, 0.0, 0.0, 0.0, 0.0, 0.0, 0.0, 0.0, 0.0, 0.0, 0.0, 0.0, 0.0, 0.0, 0.0, 0.0, 0.0, 0.0, 0.0, 0.0, 0.0, 0.0, 0.0, 0.0, 0.0, 0.0, 0.0, 0.0, 0.0, 0.0, 0.0, 0.0, 0.0, 0.0, 0.0, 0.0, 0.0, 0.0, 0.0, 0.0, 0.0, 0.0, 0.0, 0.0, 0.0, 0.0, 0.0, 0.0, 0.0, 0.0, 0.0, 0.0, 0.0, 0.0, 0.0, 0.0, 0.0, 0.0, 0.0, 0.0, 0.0, 0.0, 0.0, 0.0, 0.0, 0.0, 0.0, 0.0, 0.0, 0.0, 0.0, 0.4636, 0.1367, 0.4583, 0.1335, 0.4597, 0.1185, 0.4694, 0.1204, 0.4688, 0.1354, 0.4694, 0.6296, 0.4597, 0.6315, 0.4583, 0.6165, 0.4636, 0.6133, 0.4688, 0.6146, 0.0, 0.0, 0.0, 0.0, 0.0, 0.0, 0.0, 0.0, 0.0, 0.0, 0.0, 0.0, 0.0, 0.0, 0.0, 0.0, 0.0, 0.0, 0.0, 0.0, 0.0, 0.0, 0.0, 0.0, 0.0, 0.0, 0.0, 0.0, 0.0, 0.0, 0.0, 0.0, 0.4313, 0.1139, 0.4246, 0.1179, 0.4104, 0.1176, 0.4117, 0.09635, 0.4259, 0.09975, 0.4259, 0.1029, 0.4495, 0.104, 0.4604, 0.09904, 0.5138, 0.1112, 0.5142, 0.1268, 0.5174, 0.1273, 0.5173, 0.1534, 0.4773, 0.1612, 0.4502, 0.1451, 0.4462, 0.1349, 0.4583, 0.1335, 0.4636, 0.1367, 0.4584, 0.1379, 0.4613, 0.1452, 0.4789, 0.1541, 0.5026, 0.1499, 0.5026, 0.1277, 0.4941, 0.126, 0.4694, 0.1204, 0.4597, 0.1185, 0.4584, 0.6121, 0.4636, 0.6133, 0.4583, 0.6165, 0.4462, 0.6151, 0.4502, 0.6049, 0.4773, 0.5888, 0.5173, 0.5966, 0.5174, 0.6227, 0.5142, 0.6232, 0.5138, 0.6388, 0.4604, 0.651, 0.4495, 0.646, 0.4259, 0.6471, 0.4259, 0.6502, 0.4117, 0.6537, 0.4104, 0.6324, 0.4246, 0.6321, 0.4313, 0.6361, 0.4597, 0.6315, 0.4694, 0.6296, 0.4941, 0.624, 0.5026, 0.6223, 0.5026, 0.6001, 0.4789, 0.5959, 0.4613, 0.6048])
me_cube_007.materials.append(mat_material)
me_cube_007.use_remesh_preserve_volume = False
me_cube_007.use_remesh_preserve_attributes = False
me_cube_007.use_mirror_vertex_groups = False
me_cube_007.update()
me_cube_008 = bpy.data.meshes.new('Cube.008')
me_cube_008.from_pydata([(-0.06842, 0.3332, -0.1583), (0.06842, 0.3332, -0.1583), (0.06842, -0.04359, -0.3687), (-0.06842, -0.04359, -0.3687), (-0.06842, -0.09209, -0.3869), (0.06842, -0.09209, -0.3869), (-0.06842, 0.2959, -0.2383), (0.06842, 0.2959, -0.2383), (-0.06842, -0.1466, -0.2808), (0.06842, -0.1466, -0.2808), (-0.06842, -0.1709, -0.2687), (0.06842, -0.1709, -0.2687), (-0.06842, 0.02916, -0.2808), (0.06842, 0.02916, -0.2808), (-0.06842, -0.177, -0.2111), (0.06842, -0.177, -0.2111), (-0.06842, -0.2224, -0.205), (0.06842, -0.2224, -0.205), (-0.06842, -0.2224, -0.1929), (0.06842, -0.2224, -0.1929), (0.06842, -0.3685, -0.02755), (-0.06842, -0.3685, -0.02755), (-0.06842, -0.4384, -0.2017), (0.06842, -0.4384, -0.2017), (-0.06842, 0.3149, -0.09227), (0.06842, 0.3149, -0.09227), (-0.06842, 0.03768, -0.0907), (0.06842, 0.03768, -0.0907), (-0.06842, -0.02889, -0.02755), (0.06842, -0.02889, -0.02755)], [], [(3, 2, 5, 4), (9, 8, 4, 5), (8, 9, 11, 10), (15, 14, 10, 11), (14, 15, 17, 16), (19, 18, 16, 17), (1, 7, 6, 0), (6, 7, 13, 12), (2, 3, 12, 13), (23, 20, 21, 22), (24, 26, 27, 25), (27, 26, 28, 29), (29, 28, 21, 20), (22, 18, 19, 23), (1, 0, 24, 25), (28, 26, 24, 0, 6, 12, 3, 4, 8, 10, 14, 16, 18, 22, 21), (20, 23, 19, 17, 15, 11, 9, 5, 2, 13, 7, 1, 25, 27, 29)])
me_cube_008.polygons.foreach_set('use_smooth', [True] * 17)
_k = set([(0, 1), (0, 6), (0, 24), (1, 7), (1, 25), (2, 5), (2, 13), (3, 4), (3, 12), (4, 5), (4, 8), (5, 9), (6, 7), (6, 12), (7, 13), (8, 9), (8, 10), (9, 11), (10, 11), (10, 14), (11, 15), (12, 13), (14, 15), (14, 16), (15, 17), (16, 17), (16, 18), (17, 19), (18, 19), (18, 22), (19, 23), (20, 21), (20, 23), (20, 29), (21, 22), (21, 28), (22, 23), (24, 25), (24, 26), (25, 27), (26, 27), (26, 28), (27, 29), (28, 29)])
me_cube_008.attributes.new('sharp_edge', 'BOOLEAN', 'EDGE').data.foreach_set('value', [ (min(e.vertices), max(e.vertices)) in _k for e in me_cube_008.edges])
_k = {(2, 5): 1.0, (4, 5): 1.0, (3, 4): 1.0, (8, 9): 1.0, (4, 8): 1.0, (5, 9): 1.0, (9, 11): 1.0, (10, 11): 1.0, (8, 10): 1.0, (14, 15): 1.0, (10, 14): 1.0, (11, 15): 1.0, (15, 17): 1.0, (16, 17): 1.0, (14, 16): 1.0, (18, 19): 1.0, (16, 18): 1.0, (17, 19): 1.0, (1, 7): 1.0, (6, 7): 1.0, (0, 6): 1.0, (0, 1): 1.0, (7, 13): 1.0, (12, 13): 1.0, (6, 12): 1.0, (3, 12): 1.0, (2, 13): 1.0, (20, 23): 1.0, (20, 21): 1.0, (21, 22): 1.0, (22, 23): 1.0, (24, 26): 1.0, (26, 27): 1.0, (25, 27): 1.0, (24, 25): 1.0, (26, 28): 1.0, (28, 29): 1.0, (27, 29): 1.0, (21, 28): 1.0, (20, 29): 1.0, (18, 22): 1.0, (19, 23): 1.0, (0, 24): 1.0, (1, 25): 1.0}
me_cube_008.attributes.new('crease_edge', 'FLOAT', 'EDGE').data.foreach_set('value', [_k.get((min(e.vertices), max(e.vertices)), 0.0) for e in me_cube_008.edges])
_uv = me_cube_008.uv_layers.new(name='UVMap')
_uv.uv.foreach_set('vector', [0.0, 0.0, 0.0, 0.0, 0.0, 0.0, 0.0, 0.0, 0.0, 0.0, 0.0, 0.0, 0.0, 0.0, 0.0, 0.0, 0.0, 0.0, 0.0, 0.0, 0.0, 0.0, 0.0, 0.0, 0.0, 0.0, 0.0, 0.0, 0.0, 0.0, 0.0, 0.0, 0.0, 0.0, 0.0, 0.0, 0.0, 0.0, 0.0, 0.0, 0.0, 0.0, 0.0, 0.0, 0.0, 0.0, 0.0, 0.0, 0.0, 0.0, 0.0, 0.0, 0.0, 0.0, 0.0, 0.0, 0.0, 0.0, 0.0, 0.0, 0.0, 0.0, 0.0, 0.0, 0.0, 0.0, 0.0, 0.0, 0.0, 0.0, 0.0, 0.0, 0.0, 0.0, 0.0, 0.0, 0.0, 0.0, 0.0, 0.0, 0.0, 0.0, 0.0, 0.0, 0.0, 0.0, 0.0, 0.0, 0.0, 0.0, 0.0, 0.0, 0.0, 0.0, 0.0, 0.0, 0.0, 0.0, 0.0, 0.0, 0.0, 0.0, 0.0, 0.0, 0.0, 0.0, 0.0, 0.0, 0.0, 0.0, 0.0, 0.0, 0.0, 0.0, 0.0, 0.0, 0.0, 0.0, 0.0, 0.0, 0.5208, 0.2095, 0.5067, 0.2157, 0.5064, 0.2417, 0.4917, 0.2434, 0.4739, 0.2399, 0.4644, 0.2149, 0.4448, 0.2081, 0.4408, 0.2036, 0.4644, 0.1985, 0.4671, 0.1962, 0.4799, 0.1956, 0.4813, 0.1914, 0.484, 0.1914, 0.482, 0.1712, 0.5208, 0.1777, 0.5208, 0.5723, 0.482, 0.5788, 0.484, 0.5586, 0.4813, 0.5586, 0.4799, 0.5544, 0.4671, 0.5538, 0.4644, 0.5515, 0.4408, 0.5464, 0.4448, 0.5419, 0.4644, 0.5351, 0.4739, 0.5101, 0.4917, 0.5066, 0.5064, 0.5083, 0.5067, 0.5343, 0.5208, 0.5405])
me_cube_008.materials.append(mat_material)
me_cube_008.use_remesh_preserve_volume = False
me_cube_008.use_remesh_preserve_attributes = False
me_cube_008.use_mirror_vertex_groups = False
me_cube_008.update()
me_cube_009 = bpy.data.meshes.new('Cube.009')
me_cube_009.from_pydata([(0.06842, -1.222, 0.0643), (-0.06842, -1.222, 0.0643), (0.06842, -0.94, 0.08823), (-0.06842, -0.94, 0.08823), (-0.06842, -1.251, 0.06164), (0.06842, -1.251, 0.06164), (-0.06842, -0.9826, 0.1361), (0.06842, -0.9826, 0.1361), (0.06842, -1.605, 0.07759), (-0.06842, -1.605, 0.07759), (-0.06842, -1.653, 0.1068), (0.06842, -1.653, 0.1068), (-0.06842, -1.161, 0.1361), (0.06842, -1.161, 0.1361), (-0.06842, -1.291, 0.003132), (0.06842, -1.291, 0.003132), (-0.06842, -1.323, 0.003132), (0.06842, -1.323, 0.003132), (-0.06842, -1.366, 0.07759), (0.06842, -1.366, 0.07759), (0.06842, -0.8573, -0.08361), (-0.06842, -0.8573, -0.08361), (-0.06842, -1.646, -0.07869), (0.06842, -1.646, -0.07869), (-0.06842, -1.741, 0.1058), (0.06842, -1.741, 0.1058), (-0.06842, -0.7156, 0.08962), (0.06842, -0.7156, 0.08962)], [], [(0, 1, 4, 5), (4, 14, 15, 5), (14, 16, 17, 15), (17, 16, 18, 19), (19, 18, 9, 8), (2, 3, 6, 7), (8, 9, 10, 11), (6, 12, 13, 7), (12, 1, 0, 13), (21, 20, 23, 22), (25, 24, 22, 23), (27, 20, 21, 26), (26, 3, 2, 27), (25, 11, 10, 24), (24, 10, 9, 18, 16, 14, 4, 1, 12, 6, 3, 26, 21, 22), (2, 7, 13, 0, 5, 15, 17, 19, 8, 11, 25, 23, 20, 27)])
me_cube_009.polygons.foreach_set('use_smooth', [True] * 16)
_k = set([(0, 1), (0, 5), (0, 13), (1, 4), (1, 12), (2, 3), (2, 7), (2, 27), (3, 6), (3, 26), (4, 5), (4, 14), (5, 15), (6, 7), (6, 12), (7, 13), (8, 9), (8, 11), (8, 19), (9, 10), (9, 18), (10, 11), (10, 24), (11, 25), (12, 13), (14, 15), (14, 16), (15, 17), (16, 17), (16, 18), (17, 19), (18, 19), (20, 21), (20, 23), (20, 27), (21, 22), (21, 26), (22, 23), (22, 24), (23, 25), (24, 25), (26, 27)])
me_cube_009.attributes.new('sharp_edge', 'BOOLEAN', 'EDGE').data.foreach_set('value', [ (min(e.vertices), max(e.vertices)) in _k for e in me_cube_009.edges])
_k = {(0, 1): 1.0, (1, 4): 1.0, (4, 5): 1.0, (0, 5): 1.0, (4, 14): 1.0, (14, 15): 1.0, (5, 15): 1.0, (14, 16): 1.0, (16, 17): 1.0, (15, 17): 1.0, (16, 18): 1.0, (18, 19): 1.0, (17, 19): 1.0, (2, 3): 1.0, (9, 18): 1.0, (8, 9): 1.0, (8, 19): 1.0, (3, 6): 1.0, (6, 7): 1.0, (2, 7): 1.0, (9, 10): 1.0, (10, 11): 1.0, (8, 11): 1.0, (6, 12): 1.0, (12, 13): 1.0, (7, 13): 1.0, (1, 12): 1.0, (0, 13): 1.0, (20, 21): 1.0, (20, 23): 1.0, (22, 23): 1.0, (21, 22): 1.0, (24, 25): 1.0, (22, 24): 1.0, (23, 25): 1.0, (20, 27): 1.0, (21, 26): 1.0, (26, 27): 1.0, (3, 26): 1.0, (2, 27): 1.0, (11, 25): 1.0, (10, 24): 1.0}
me_cube_009.attributes.new('crease_edge', 'FLOAT', 'EDGE').data.foreach_set('value', [_k.get((min(e.vertices), max(e.vertices)), 0.0) for e in me_cube_009.edges])
_uv = me_cube_009.uv_layers.new(name='UVMap')
_uv.uv.foreach_set('vector', [0.0, 0.0, 0.0, 0.0, 0.0, 0.0, 0.0, 0.0, 0.0, 0.0, 0.0, 0.0, 0.0, 0.0, 0.0, 0.0, 0.0, 0.0, 0.0, 0.0, 0.0, 0.0, 0.0, 0.0, 0.0, 0.0, 0.0, 0.0, 0.0, 0.0, 0.0, 0.0, 0.0, 0.0, 0.0, 0.0, 0.0, 0.0, 0.0, 0.0, 0.0, 0.0, 0.0, 0.0, 0.0, 0.0, 0.0, 0.0, 0.0, 0.0, 0.0, 0.0, 0.0, 0.0, 0.0, 0.0, 0.0, 0.0, 0.0, 0.0, 0.0, 0.0, 0.0, 0.0, 0.0, 0.0, 0.0, 0.0, 0.0, 0.0, 0.0, 0.0, 0.0, 0.0, 0.0, 0.0, 0.0, 0.0, 0.0, 0.0, 0.0, 0.0, 0.0, 0.0, 0.0, 0.0, 0.0, 0.0, 0.0, 0.0, 0.0, 0.0, 0.0, 0.0, 0.0, 0.0, 0.0, 0.0, 0.0, 0.0, 0.0, 0.0, 0.0, 0.0, 0.0, 0.0, 0.0, 0.0, 0.0, 0.0, 0.0, 0.0, 0.5505, 0.04926, 0.5507, 0.05753, 0.5442, 0.06201, 0.5442, 0.0844, 0.5276, 0.08838, 0.5276, 0.09137, 0.5407, 0.0951, 0.5413, 0.09784, 0.5573, 0.1036, 0.5573, 0.1202, 0.5466, 0.1242, 0.5469, 0.1452, 0.5083, 0.132, 0.5094, 0.05813, 0.5466, 0.6258, 0.5573, 0.6298, 0.5573, 0.6464, 0.5413, 0.6522, 0.5407, 0.6549, 0.5276, 0.6586, 0.5276, 0.6616, 0.5442, 0.6656, 0.5442, 0.688, 0.5507, 0.6925, 0.5505, 0.7007, 0.5094, 0.6919, 0.5083, 0.618, 0.5469, 0.6048])
me_cube_009.materials.append(mat_material)
me_cube_009.use_remesh_preserve_volume = False
me_cube_009.use_remesh_preserve_attributes = False
me_cube_009.use_mirror_vertex_groups = False
me_cube_009.update()
me_cube_012 = bpy.data.meshes.new('Cube.012')
me_cube_012.from_pydata([(-0.06842, -0.811, -0.2383), (0.06842, -0.811, -0.2383), (-0.06842, -0.7018, -0.1444), (0.06842, -0.7018, -0.1444), (0.06842, -0.9441, -0.1427), (-0.06842, -0.9441, -0.1427), (-0.06842, -0.9851, -0.2383), (0.06842, -0.9851, -0.2383), (-0.06842, -0.8929, -0.141), (0.06842, -0.8929, -0.141)], [], [(2, 3, 1, 0), (4, 5, 6, 7), (2, 8, 9, 3), (7, 6, 0, 1), (9, 8, 5, 4), (5, 8, 2, 0, 6), (1, 3, 9, 4, 7)])
me_cube_012.polygons.foreach_set('use_smooth', [True] * 7)
_k = set([(0, 1), (0, 2), (0, 6), (1, 3), (1, 7), (2, 3), (2, 8), (3, 9), (4, 5), (4, 7), (4, 9), (5, 6), (5, 8), (6, 7)])
me_cube_012.attributes.new('sharp_edge', 'BOOLEAN', 'EDGE').data.foreach_set('value', [ (min(e.vertices), max(e.vertices)) in _k for e in me_cube_012.edges])
_k = {(2, 3): 1.0, (1, 3): 1.0, (0, 1): 1.0, (0, 2): 1.0, (4, 5): 1.0, (5, 6): 1.0, (6, 7): 1.0, (4, 7): 1.0, (2, 8): 1.0, (3, 9): 1.0, (0, 6): 1.0, (1, 7): 1.0, (5, 8): 1.0, (4, 9): 1.0}
me_cube_012.attributes.new('crease_edge', 'FLOAT', 'EDGE').data.foreach_set('value', [_k.get((min(e.vertices), max(e.vertices)), 0.0) for e in me_cube_012.edges])
_uv = me_cube_012.uv_layers.new(name='UVMap')
_uv.uv.foreach_set('vector', [0.0, 0.0, 0.0, 0.0, 0.0, 0.0, 0.0, 0.0, 0.0, 0.0, 0.0, 0.0, 0.0, 0.0, 0.0, 0.0, 0.0, 0.0, 0.0, 0.0, 0.0, 0.0, 0.0, 0.0, 0.0, 0.0, 0.0, 0.0, 0.0, 0.0, 0.0, 0.0, 0.0, 0.0, 0.0, 0.0, 0.0, 0.0, 0.0, 0.0, 0.4952, 0.1238, 0.4955, 0.1286, 0.4948, 0.1465, 0.4739, 0.1363, 0.4739, 0.12, 0.4739, 0.6137, 0.4948, 0.6035, 0.4955, 0.6214, 0.4952, 0.6262, 0.4739, 0.63])
me_cube_012.materials.append(mat_material)
me_cube_012.use_remesh_preserve_volume = False
me_cube_012.use_remesh_preserve_attributes = False
me_cube_012.use_mirror_vertex_groups = False
me_cube_012.update()

# ---- objects
ob_empty = bpy.data.objects.new('Empty', None)
ob_body = bpy.data.objects.new('Body', me_cube)
ob_loader = bpy.data.objects.new('Loader', me_cylinder_002)
ob_canon = bpy.data.objects.new('Canon', me_cylinder)
ob_viewfinder = bpy.data.objects.new('Viewfinder', me_cylinder_001)
ob_canon_001 = bpy.data.objects.new('Canon.001', me_cube_001)
ob_canon_002 = bpy.data.objects.new('Canon.002', me_cube_003)
ob_body_001 = bpy.data.objects.new('Body.001', me_cube_002)
ob_body_002 = bpy.data.objects.new('Body.002', me_cube_004)
ob_body_003 = bpy.data.objects.new('Body.003', me_cube_005)
ob_body_004 = bpy.data.objects.new('Body.004', me_cube_006)
ob_body_005 = bpy.data.objects.new('Body.005', me_cube_007)
ob_body_006 = bpy.data.objects.new('Body.006', me_cube_008)
ob_body_007 = bpy.data.objects.new('Body.007', me_cube_009)
ob_body_008 = bpy.data.objects.new('Body.008', me_cube_012)

# ---- transforms, parenting, visibility, modifiers, constraints
ob_empty.location = (-12.03, 0.0, 0.0)
ob_empty.rotation_euler = (1.571, -0.0, 1.571)
ob_empty.empty_display_type = 'IMAGE'
ob_empty.empty_display_size = 5.0
ob_empty.lineart.crease_threshold = 0.0
ob_body.location = (0.0, 0.0, 0.0)
ob_body.lock_rotations_4d = False
ob_body.empty_display_type = 'ARROWS'
ob_body.display_type = 'SOLID'
ob_body.lineart.crease_threshold = 0.0
_m = ob_body.modifiers.new('Bevel', 'BEVEL')
_m.width = 0.007
_m.width_pct = 0.007
_m.segments = 7
_m.limit_method = 'WEIGHT'
_m.use_clamp_overlap = False
_m.profile = 0.7
_m.miter_outer = 'MITER_ARC'
_m = ob_body.modifiers.new('Auto Smooth', 'NODES')
_m.node_group = ng_auto_smooth
_gi = [s.identifier for s in ng_auto_smooth.interface.items_tree if s.item_type == 'SOCKET' and s.in_out == 'INPUT']
_m[_gi[1]] = 1.047  # Angle
_m = ob_body.modifiers.new('WeightedNormal', 'WEIGHTED_NORMAL')
_m.keep_sharp = True
ob_loader.location = (2.414e-08, -0.2719, -0.3881)
ob_loader.lineart.crease_threshold = 0.0
ob_canon.location = (0.0, 0.0, 0.0)
ob_canon.lineart.crease_threshold = 0.0
ob_viewfinder.location = (0.0, 0.0, 0.0)
ob_viewfinder.lineart.crease_threshold = 0.0
ob_canon_001.location = (0.0, 0.0, 0.0)
ob_canon_001.display_type = 'SOLID'
ob_canon_001.lineart.crease_threshold = 0.0
ob_canon_002.location = (0.0, 0.0, 0.0)
ob_canon_002.display_type = 'SOLID'
ob_canon_002.lineart.crease_threshold = 0.0
ob_body_001.location = (0.0, 0.0, 0.0)
ob_body_001.lock_rotations_4d = False
ob_body_001.empty_display_type = 'ARROWS'
ob_body_001.display_type = 'SOLID'
ob_body_001.lineart.crease_threshold = 0.0
_m = ob_body_001.modifiers.new('Bevel', 'BEVEL')
_m.width = 0.007
_m.width_pct = 0.007
_m.segments = 7
_m.limit_method = 'WEIGHT'
_m.use_clamp_overlap = False
_m.profile = 0.7
_m.miter_outer = 'MITER_ARC'
_m = ob_body_001.modifiers.new('Auto Smooth', 'NODES')
_m.node_group = ng_auto_smooth
_gi = [s.identifier for s in ng_auto_smooth.interface.items_tree if s.item_type == 'SOCKET' and s.in_out == 'INPUT']
_m[_gi[1]] = 1.047  # Angle
_m = ob_body_001.modifiers.new('WeightedNormal', 'WEIGHTED_NORMAL')
_m.keep_sharp = True
ob_body_002.location = (0.0, 0.0, 0.0)
ob_body_002.lock_rotations_4d = False
ob_body_002.empty_display_type = 'ARROWS'
ob_body_002.display_type = 'SOLID'
ob_body_002.lineart.crease_threshold = 0.0
_m = ob_body_002.modifiers.new('Bevel', 'BEVEL')
_m.width = 0.007
_m.width_pct = 0.007
_m.segments = 7
_m.limit_method = 'WEIGHT'
_m.use_clamp_overlap = False
_m.profile = 0.7
_m.miter_outer = 'MITER_ARC'
_m = ob_body_002.modifiers.new('Auto Smooth', 'NODES')
_m.node_group = ng_auto_smooth
_gi = [s.identifier for s in ng_auto_smooth.interface.items_tree if s.item_type == 'SOCKET' and s.in_out == 'INPUT']
_m[_gi[1]] = 1.047  # Angle
_m = ob_body_002.modifiers.new('WeightedNormal', 'WEIGHTED_NORMAL')
_m.keep_sharp = True
ob_body_003.location = (0.0, 0.0, 0.0)
ob_body_003.lock_rotations_4d = False
ob_body_003.empty_display_type = 'ARROWS'
ob_body_003.display_type = 'SOLID'
ob_body_003.lineart.crease_threshold = 0.0
_m = ob_body_003.modifiers.new('Bevel', 'BEVEL')
_m.width = 0.007
_m.width_pct = 0.007
_m.segments = 7
_m.limit_method = 'WEIGHT'
_m.use_clamp_overlap = False
_m.profile = 0.7
_m.miter_outer = 'MITER_ARC'
_m = ob_body_003.modifiers.new('Auto Smooth', 'NODES')
_m.node_group = ng_auto_smooth
_gi = [s.identifier for s in ng_auto_smooth.interface.items_tree if s.item_type == 'SOCKET' and s.in_out == 'INPUT']
_m[_gi[1]] = 1.047  # Angle
_m = ob_body_003.modifiers.new('WeightedNormal', 'WEIGHTED_NORMAL')
_m.keep_sharp = True
ob_body_004.location = (0.0, 0.0, 0.0)
ob_body_004.lock_rotations_4d = False
ob_body_004.empty_display_type = 'ARROWS'
ob_body_004.display_type = 'SOLID'
ob_body_004.lineart.crease_threshold = 0.0
_m = ob_body_004.modifiers.new('Bevel', 'BEVEL')
_m.width = 0.007
_m.width_pct = 0.007
_m.segments = 7
_m.limit_method = 'WEIGHT'
_m.use_clamp_overlap = False
_m.profile = 0.7
_m.miter_outer = 'MITER_ARC'
_m = ob_body_004.modifiers.new('Auto Smooth', 'NODES')
_m.node_group = ng_auto_smooth
_gi = [s.identifier for s in ng_auto_smooth.interface.items_tree if s.item_type == 'SOCKET' and s.in_out == 'INPUT']
_m[_gi[1]] = 1.047  # Angle
_m = ob_body_004.modifiers.new('WeightedNormal', 'WEIGHTED_NORMAL')
_m.keep_sharp = True
ob_body_005.location = (0.0, 0.0, 0.0)
ob_body_005.lock_rotations_4d = False
ob_body_005.empty_display_type = 'ARROWS'
ob_body_005.display_type = 'SOLID'
ob_body_005.lineart.crease_threshold = 0.0
_m = ob_body_005.modifiers.new('Bevel', 'BEVEL')
_m.width = 0.007
_m.width_pct = 0.007
_m.segments = 7
_m.limit_method = 'WEIGHT'
_m.use_clamp_overlap = False
_m.profile = 0.7
_m.miter_outer = 'MITER_ARC'
_m = ob_body_005.modifiers.new('Auto Smooth', 'NODES')
_m.node_group = ng_auto_smooth
_gi = [s.identifier for s in ng_auto_smooth.interface.items_tree if s.item_type == 'SOCKET' and s.in_out == 'INPUT']
_m[_gi[1]] = 1.047  # Angle
_m = ob_body_005.modifiers.new('WeightedNormal', 'WEIGHTED_NORMAL')
_m.keep_sharp = True
ob_body_006.location = (0.0, 0.0, 0.0)
ob_body_006.lock_rotations_4d = False
ob_body_006.empty_display_type = 'ARROWS'
ob_body_006.display_type = 'SOLID'
ob_body_006.lineart.crease_threshold = 0.0
_m = ob_body_006.modifiers.new('Bevel', 'BEVEL')
_m.width = 0.007
_m.width_pct = 0.007
_m.segments = 7
_m.limit_method = 'WEIGHT'
_m.use_clamp_overlap = False
_m.profile = 0.7
_m.miter_outer = 'MITER_ARC'
_m = ob_body_006.modifiers.new('Auto Smooth', 'NODES')
_m.node_group = ng_auto_smooth
_gi = [s.identifier for s in ng_auto_smooth.interface.items_tree if s.item_type == 'SOCKET' and s.in_out == 'INPUT']
_m[_gi[1]] = 1.047  # Angle
_m = ob_body_006.modifiers.new('WeightedNormal', 'WEIGHTED_NORMAL')
_m.keep_sharp = True
ob_body_007.location = (0.0, 0.0, 0.0)
ob_body_007.lock_rotations_4d = False
ob_body_007.empty_display_type = 'ARROWS'
ob_body_007.display_type = 'SOLID'
ob_body_007.lineart.crease_threshold = 0.0
_m = ob_body_007.modifiers.new('Bevel', 'BEVEL')
_m.width = 0.007
_m.width_pct = 0.007
_m.segments = 7
_m.limit_method = 'WEIGHT'
_m.use_clamp_overlap = False
_m.profile = 0.7
_m.miter_outer = 'MITER_ARC'
_m = ob_body_007.modifiers.new('Auto Smooth', 'NODES')
_m.node_group = ng_auto_smooth
_gi = [s.identifier for s in ng_auto_smooth.interface.items_tree if s.item_type == 'SOCKET' and s.in_out == 'INPUT']
_m[_gi[1]] = 1.047  # Angle
_m = ob_body_007.modifiers.new('WeightedNormal', 'WEIGHTED_NORMAL')
_m.keep_sharp = True
ob_body_008.location = (0.0, 0.0, 0.0)
ob_body_008.lock_rotations_4d = False
ob_body_008.empty_display_type = 'ARROWS'
ob_body_008.display_type = 'SOLID'
ob_body_008.lineart.crease_threshold = 0.0
_m = ob_body_008.modifiers.new('Bevel', 'BEVEL')
_m.width = 0.007
_m.width_pct = 0.007
_m.segments = 7
_m.limit_method = 'WEIGHT'
_m.use_clamp_overlap = False
_m.profile = 0.7
_m.miter_outer = 'MITER_ARC'
_m = ob_body_008.modifiers.new('Auto Smooth', 'NODES')
_m.node_group = ng_auto_smooth
_gi = [s.identifier for s in ng_auto_smooth.interface.items_tree if s.item_type == 'SOCKET' and s.in_out == 'INPUT']
_m[_gi[1]] = 1.047  # Angle
_m = ob_body_008.modifiers.new('WeightedNormal', 'WEIGHTED_NORMAL')
_m.keep_sharp = True

# ---- collection membership
col_reference.objects.link(ob_empty)
col_rifle.objects.link(ob_body)
col_rifle.objects.link(ob_loader)
col_rifle.objects.link(ob_canon)
col_rifle.objects.link(ob_viewfinder)
col_rifle.objects.link(ob_canon_001)
col_rifle.objects.link(ob_canon_002)
col_rifle.objects.link(ob_body_001)
col_rifle.objects.link(ob_body_002)
col_rifle.objects.link(ob_body_003)
col_rifle.objects.link(ob_body_004)
col_rifle.objects.link(ob_body_005)
col_rifle.objects.link(ob_body_006)
col_rifle.objects.link(ob_body_007)
col_rifle.objects.link(ob_body_008)

# ---- scene / render settings (as saved in the file)
scene.frame_start = 1; scene.frame_end = 250; scene.frame_set(2)
scene.render.engine = 'BLENDER_EEVEE_NEXT'
scene.cycles.use_denoising = False
scene.cycles.samples = 128
scene.cycles.sampling_pattern = 'TABULATED_SOBOL'
scene.cycles.use_adaptive_sampling = False
scene.cycles.use_light_tree = False
scene.view_settings.view_transform = 'Filmic'
bpy.context.view_layer.update()

# ---- added for rendering (the .blend has no active camera and no usable light): camera, sun
cam_auto = bpy.data.cameras.new('AutoCamera')
cam_auto.lens = 50.0
cam_auto.sensor_width = 36.0
cam_auto.clip_end = 1000.0
ob_auto_camera = bpy.data.objects.new('AutoCamera', cam_auto)
scene.collection.objects.link(ob_auto_camera)
ob_auto_camera.location = (4.07868, -4.90169, 3.12471)
ob_auto_camera.rotation_euler = (1.09748, -7.21219e-08, 0.694738)
scene.camera = ob_auto_camera
light_auto_sun = bpy.data.lights.new('AutoSun', 'SUN')
light_auto_sun.energy = 3.0
light_auto_sun.angle = 0.0523599
ob_auto_sun = bpy.data.objects.new('AutoSun', light_auto_sun)
scene.collection.objects.link(ob_auto_sun)
ob_auto_sun.rotation_euler = (0.872665, 0.174533, 0.523599)
bpy.context.view_layer.update()
